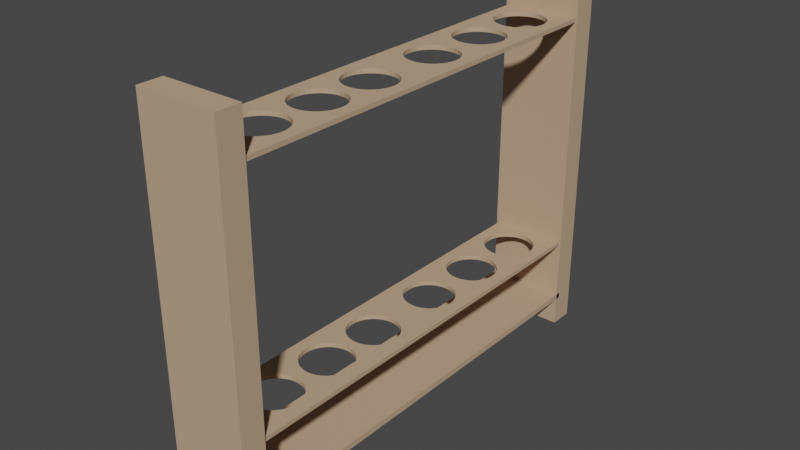 # Source: testtuberack.blend  (saved by Blender 2.80.75; exported with 4.5.12 LTS)
import bpy
from mathutils import Matrix  # noqa: F401  (used for matrix-valued properties, if any)

bpy.ops.wm.read_factory_settings(use_empty=True)
scene = bpy.context.scene
scene.name = 'Scene'

# ---- collections
col_collection = bpy.data.collections.new('Collection'); scene.collection.children.link(col_collection)

# ---- materials (node trees are filled in below, after node groups)
mat_material_001 = bpy.data.materials.new('Material.001')
mat_material_001.use_transparent_shadow = False
mat_material_001.diffuse_color = (0.5071, 0.3571, 0.2363, 1.0)

# ---- material node trees

# ---- world
world_world = bpy.data.worlds.new('World'); scene.world = world_world
world_world.use_nodes = True; world_world.node_tree.nodes.clear()
_N = world_world.node_tree.nodes; _L = world_world.node_tree.links
n0 = _N.new('ShaderNodeOutputWorld'); n0.name = 'World Output'; n0.location = (300, 300)
n1 = _N.new('ShaderNodeBackground'); n1.name = 'Background'; n1.location = (10, 300)
n1.inputs[0].default_value = (0.05088, 0.05088, 0.05088, 1.0)
_L.new(n1.outputs[0], n0.inputs[0])
n0.is_active_output = True
world_world.color = (0.05088, 0.05088, 0.05088)
world_world.use_sun_shadow = False
world_world.sun_shadow_jitter_overblur = 0.0

# ---- meshes
me_cube_001 = bpy.data.meshes.new('Cube.001')
me_cube_001.from_pydata([(-0.0715, -0.0715, -0.0715), (-0.0715, -0.0715, 0.0715), (-0.0715, 0.0715, -0.0715), (-0.0715, 0.0715, 0.0715), (0.0715, -0.0715, -0.0715), (0.0715, -0.0715, 0.0715), (0.0715, 0.0715, -0.0715), (0.0715, 0.0715, 0.0715), (0.04039, -0.01837, 0.0715), (0.04039, -0.01837, -0.0715), (0.0, -0.005146, 0.0715), (0.0, -0.005146, -0.0715), (-0.009476, -0.005309, 0.0715), (-0.009476, -0.005309, -0.0715), (-0.01859, -0.005793, 0.0715), (-0.01859, -0.005793, -0.0715), (-0.04487, -0.0169, 0.0715), (-0.04487, -0.0169, -0.0715), (-0.04039, -0.01837, 0.0715), (-0.04039, -0.01837, -0.0715), (-0.04764, -0.0153, 0.0715), (-0.04764, -0.0153, -0.0715), (-0.03435, -0.01966, 0.0715), (-0.03435, -0.01966, -0.0715), (-0.009476, -0.02198, 0.0715), (-0.009476, -0.02198, -0.0715), (-1.583e-08, -0.02215, 0.0715), (-1.583e-08, -0.02215, -0.0715), (-0.01859, -0.0215, 0.0715), (-0.01859, -0.0215, -0.0715), (0.04764, -0.01199, 0.0715), (0.04764, -0.01199, -0.0715), (0.02698, -0.006579, 0.0715), (0.02698, -0.006579, -0.0715), (0.04857, -0.01365, 0.0715), (0.04857, -0.01365, -0.0715), (0.04487, -0.01039, 0.0715), (0.04487, -0.01039, -0.0715), (0.009476, -0.02198, 0.0715), (0.009476, -0.02198, -0.0715), (-0.03435, -0.007636, 0.0715), (-0.03435, -0.007636, -0.0715), (-0.02698, -0.006579, 0.0715), (-0.02698, -0.006579, -0.0715), (-0.04039, -0.008924, 0.0715), (-0.04039, -0.008924, -0.0715), (0.04764, -0.0153, 0.0715), (0.04764, -0.0153, -0.0715), (0.02698, -0.02071, 0.0715), (0.02698, -0.02071, -0.0715), (0.03435, -0.01966, 0.0715), (0.03435, -0.01966, -0.0715), (0.04487, -0.0169, 0.0715), (0.04487, -0.0169, -0.0715), (-0.04857, -0.01365, 0.0715), (-0.04857, -0.01365, -0.0715), (-0.02698, -0.02071, 0.0715), (-0.02698, -0.02071, -0.0715), (-0.04764, -0.01199, 0.0715), (-0.04764, -0.01199, -0.0715), (0.03435, -0.007636, 0.0715), (0.03435, -0.007636, -0.0715), (0.01859, -0.0215, 0.0715), (0.01859, -0.0215, -0.0715), (0.04039, -0.008924, 0.0715), (0.04039, -0.008924, -0.0715), (-0.04487, -0.01039, 0.0715), (-0.04487, -0.01039, -0.0715), (0.01859, -0.005793, 0.0715), (0.01859, -0.005793, -0.0715), (0.009476, -0.005309, 0.0715), (0.009476, -0.005309, -0.0715), (0.04039, 0.008816, 0.0715), (0.04039, 0.008816, -0.0715), (0.0, 0.02204, 0.0715), (0.0, 0.02204, -0.0715), (-0.009476, 0.02187, 0.0715), (-0.009476, 0.02187, -0.0715), (-0.01859, 0.02139, 0.0715), (-0.01859, 0.02139, -0.0715), (-0.04487, 0.01029, 0.0715), (-0.04487, 0.01029, -0.0715), (-0.04039, 0.008816, 0.0715), (-0.04039, 0.008816, -0.0715), (-0.04764, 0.01188, 0.0715), (-0.04764, 0.01188, -0.0715), (-0.03435, 0.007528, 0.0715), (-0.03435, 0.007528, -0.0715), (-0.009476, 0.005202, 0.0715), (-0.009476, 0.005202, -0.0715), (-1.583e-08, 0.005038, 0.0715), (-1.583e-08, 0.005038, -0.0715), (-0.01859, 0.005685, 0.0715), (-0.01859, 0.005685, -0.0715), (0.04764, 0.0152, 0.0715), (0.04764, 0.0152, -0.0715), (0.02698, 0.02061, 0.0715), (0.02698, 0.02061, -0.0715), (0.04857, 0.01354, 0.0715), (0.04857, 0.01354, -0.0715), (0.04487, 0.01679, 0.0715), (0.04487, 0.01679, -0.0715), (0.009476, 0.005202, 0.0715), (0.009476, 0.005202, -0.0715), (-0.03435, 0.01955, 0.0715), (-0.03435, 0.01955, -0.0715), (-0.02698, 0.02061, 0.0715), (-0.02698, 0.02061, -0.0715), (-0.04039, 0.01826, 0.0715), (-0.04039, 0.01826, -0.0715), (0.04764, 0.01188, 0.0715), (0.04764, 0.01188, -0.0715), (0.02698, 0.006471, 0.0715), (0.02698, 0.006471, -0.0715), (0.03435, 0.007528, 0.0715), (0.03435, 0.007528, -0.0715), (0.04487, 0.01029, 0.0715), (0.04487, 0.01029, -0.0715), (-0.04857, 0.01354, 0.0715), (-0.04857, 0.01354, -0.0715), (-0.02698, 0.006471, 0.0715), (-0.02698, 0.006471, -0.0715), (-0.04764, 0.0152, 0.0715), (-0.04764, 0.0152, -0.0715), (0.03435, 0.01955, 0.0715), (0.03435, 0.01955, -0.0715), (0.01859, 0.005685, 0.0715), (0.01859, 0.005685, -0.0715), (0.04039, 0.01826, 0.0715), (0.04039, 0.01826, -0.0715), (-0.04487, 0.01679, 0.0715), (-0.04487, 0.01679, -0.0715), (0.01859, 0.02139, 0.0715), (0.01859, 0.02139, -0.0715), (0.009476, 0.02187, 0.0715), (0.009476, 0.02187, -0.0715), (0.04039, -0.03887, 0.0715), (0.04039, -0.03887, -0.0715), (0.0, -0.02564, 0.0715), (0.0, -0.02564, -0.0715), (-0.009476, -0.02581, 0.0715), (-0.009476, -0.02581, -0.0715), (-0.01859, -0.02629, 0.0715), (-0.01859, -0.02629, -0.0715), (-0.04487, -0.0374, 0.0715), (-0.04487, -0.0374, -0.0715), (-0.04039, -0.03887, 0.0715), (-0.04039, -0.03887, -0.0715), (-0.04764, -0.0358, 0.0715), (-0.04764, -0.0358, -0.0715), (-0.03435, -0.04015, 0.0715), (-0.03435, -0.04015, -0.0715), (-0.009476, -0.04248, 0.0715), (-0.009476, -0.04248, -0.0715), (-1.583e-08, -0.04264, 0.0715), (-1.583e-08, -0.04264, -0.0715), (-0.01859, -0.042, 0.0715), (-0.01859, -0.042, -0.0715), (0.04764, -0.03248, 0.0715), (0.04764, -0.03248, -0.0715), (0.02698, -0.02708, 0.0715), (0.02698, -0.02708, -0.0715), (0.04857, -0.03414, 0.0715), (0.04857, -0.03414, -0.0715), (0.04487, -0.03089, 0.0715), (0.04487, -0.03089, -0.0715), (0.009476, -0.04248, 0.0715), (0.009476, -0.04248, -0.0715), (-0.03435, -0.02813, 0.0715), (-0.03435, -0.02813, -0.0715), (-0.02698, -0.02708, 0.0715), (-0.02698, -0.02708, -0.0715), (-0.04039, -0.02942, 0.0715), (-0.04039, -0.02942, -0.0715), (0.04764, -0.0358, 0.0715), (0.04764, -0.0358, -0.0715), (0.02698, -0.04121, 0.0715), (0.02698, -0.04121, -0.0715), (0.03435, -0.04015, 0.0715), (0.03435, -0.04015, -0.0715), (0.04487, -0.0374, 0.0715), (0.04487, -0.0374, -0.0715), (-0.04857, -0.03414, 0.0715), (-0.04857, -0.03414, -0.0715), (-0.02698, -0.04121, 0.0715), (-0.02698, -0.04121, -0.0715), (-0.04764, -0.03248, 0.0715), (-0.04764, -0.03248, -0.0715), (0.03435, -0.02813, 0.0715), (0.03435, -0.02813, -0.0715), (0.01859, -0.042, 0.0715), (0.01859, -0.042, -0.0715), (0.04039, -0.02942, 0.0715), (0.04039, -0.02942, -0.0715), (-0.04487, -0.03089, 0.0715), (-0.04487, -0.03089, -0.0715), (0.01859, -0.02629, 0.0715), (0.01859, -0.02629, -0.0715), (0.009476, -0.02581, 0.0715), (0.009476, -0.02581, -0.0715), (0.04039, -0.05996, 0.0715), (0.04039, -0.05996, -0.0715), (0.0, -0.04674, 0.0715), (0.0, -0.04674, -0.0715), (-0.009476, -0.0469, 0.0715), (-0.009476, -0.0469, -0.0715), (-0.01859, -0.04738, 0.0715), (-0.01859, -0.04738, -0.0715), (-0.04487, -0.05849, 0.0715), (-0.04487, -0.05849, -0.0715), (-0.04039, -0.05996, 0.0715), (-0.04039, -0.05996, -0.0715), (-0.04764, -0.0569, 0.0715), (-0.04764, -0.0569, -0.0715), (-0.03435, -0.06125, 0.0715), (-0.03435, -0.06125, -0.0715), (-0.009476, -0.06357, 0.0715), (-0.009476, -0.06357, -0.0715), (-1.583e-08, -0.06374, 0.0715), (-1.583e-08, -0.06374, -0.0715), (-0.01859, -0.06309, 0.0715), (-0.01859, -0.06309, -0.0715), (0.04764, -0.05358, 0.0715), (0.04764, -0.05358, -0.0715), (0.02698, -0.04817, 0.0715), (0.02698, -0.04817, -0.0715), (0.04857, -0.05524, 0.0715), (0.04857, -0.05524, -0.0715), (0.04487, -0.05198, 0.0715), (0.04487, -0.05198, -0.0715), (0.009476, -0.06357, 0.0715), (0.009476, -0.06357, -0.0715), (-0.03435, -0.04923, 0.0715), (-0.03435, -0.04923, -0.0715), (-0.02698, -0.04817, 0.0715), (-0.02698, -0.04817, -0.0715), (-0.04039, -0.05051, 0.0715), (-0.04039, -0.05051, -0.0715), (0.04764, -0.0569, 0.0715), (0.04764, -0.0569, -0.0715), (0.02698, -0.0623, 0.0715), (0.02698, -0.0623, -0.0715), (0.03435, -0.06125, 0.0715), (0.03435, -0.06125, -0.0715), (0.04487, -0.05849, 0.0715), (0.04487, -0.05849, -0.0715), (-0.04857, -0.05524, 0.0715), (-0.04857, -0.05524, -0.0715), (-0.02698, -0.0623, 0.0715), (-0.02698, -0.0623, -0.0715), (-0.04764, -0.05358, 0.0715), (-0.04764, -0.05358, -0.0715), (0.03435, -0.04923, 0.0715), (0.03435, -0.04923, -0.0715), (0.01859, -0.06309, 0.0715), (0.01859, -0.06309, -0.0715), (0.04039, -0.05051, 0.0715), (0.04039, -0.05051, -0.0715), (-0.04487, -0.05198, 0.0715), (-0.04487, -0.05198, -0.0715), (0.01859, -0.04738, 0.0715), (0.01859, -0.04738, -0.0715), (0.009476, -0.0469, 0.0715), (0.009476, -0.0469, -0.0715), (0.04039, 0.05328, 0.0715), (0.04039, 0.05328, -0.0715), (0.0, 0.06651, 0.0715), (0.0, 0.06651, -0.0715), (-0.009476, 0.06634, 0.0715), (-0.009476, 0.06634, -0.0715), (-0.01859, 0.06586, 0.0715), (-0.01859, 0.06586, -0.0715), (-0.04487, 0.05475, 0.0715), (-0.04487, 0.05475, -0.0715), (-0.04039, 0.05328, 0.0715), (-0.04039, 0.05328, -0.0715), (-0.04764, 0.05635, 0.0715), (-0.04764, 0.05635, -0.0715), (-0.03435, 0.052, 0.0715), (-0.03435, 0.052, -0.0715), (-0.009476, 0.04967, 0.0715), (-0.009476, 0.04967, -0.0715), (-1.583e-08, 0.04951, 0.0715), (-1.583e-08, 0.04951, -0.0715), (-0.01859, 0.05015, 0.0715), (-0.01859, 0.05015, -0.0715), (0.04764, 0.05966, 0.0715), (0.04764, 0.05966, -0.0715), (0.02698, 0.06507, 0.0715), (0.02698, 0.06507, -0.0715), (0.04857, 0.05801, 0.0715), (0.04857, 0.05801, -0.0715), (0.04487, 0.06126, 0.0715), (0.04487, 0.06126, -0.0715), (0.009476, 0.04967, 0.0715), (0.009476, 0.04967, -0.0715), (-0.03435, 0.06402, 0.0715), (-0.03435, 0.06402, -0.0715), (-0.02698, 0.06507, 0.0715), (-0.02698, 0.06507, -0.0715), (-0.04039, 0.06273, 0.0715), (-0.04039, 0.06273, -0.0715), (0.04764, 0.05635, 0.0715), (0.04764, 0.05635, -0.0715), (0.02698, 0.05094, 0.0715), (0.02698, 0.05094, -0.0715), (0.03435, 0.052, 0.0715), (0.03435, 0.052, -0.0715), (0.04487, 0.05475, 0.0715), (0.04487, 0.05475, -0.0715), (-0.04857, 0.05801, 0.0715), (-0.04857, 0.05801, -0.0715), (-0.02698, 0.05094, 0.0715), (-0.02698, 0.05094, -0.0715), (-0.04764, 0.05966, 0.0715), (-0.04764, 0.05966, -0.0715), (0.03435, 0.06402, 0.0715), (0.03435, 0.06402, -0.0715), (0.01859, 0.05015, 0.0715), (0.01859, 0.05015, -0.0715), (0.04039, 0.06273, 0.0715), (0.04039, 0.06273, -0.0715), (-0.04487, 0.06126, 0.0715), (-0.04487, 0.06126, -0.0715), (0.01859, 0.06586, 0.0715), (0.01859, 0.06586, -0.0715), (0.009476, 0.06634, 0.0715), (0.009476, 0.06634, -0.0715), (0.04039, 0.03156, 0.0715), (0.04039, 0.03156, -0.0715), (0.0, 0.04478, 0.0715), (0.0, 0.04478, -0.0715), (-0.009476, 0.04462, 0.0715), (-0.009476, 0.04462, -0.0715), (-0.01859, 0.04413, 0.0715), (-0.01859, 0.04413, -0.0715), (-0.04487, 0.03303, 0.0715), (-0.04487, 0.03303, -0.0715), (-0.04039, 0.03156, 0.0715), (-0.04039, 0.03156, -0.0715), (-0.04764, 0.03462, 0.0715), (-0.04764, 0.03462, -0.0715), (-0.03435, 0.03027, 0.0715), (-0.03435, 0.03027, -0.0715), (-0.009476, 0.02794, 0.0715), (-0.009476, 0.02794, -0.0715), (-1.583e-08, 0.02778, 0.0715), (-1.583e-08, 0.02778, -0.0715), (-0.01859, 0.02843, 0.0715), (-0.01859, 0.02843, -0.0715), (0.04764, 0.03794, 0.0715), (0.04764, 0.03794, -0.0715), (0.02698, 0.04335, 0.0715), (0.02698, 0.04335, -0.0715), (0.04857, 0.03628, 0.0715), (0.04857, 0.03628, -0.0715), (0.04487, 0.03953, 0.0715), (0.04487, 0.03953, -0.0715), (0.009476, 0.02794, 0.0715), (0.009476, 0.02794, -0.0715), (-0.03435, 0.04229, 0.0715), (-0.03435, 0.04229, -0.0715), (-0.02698, 0.04335, 0.0715), (-0.02698, 0.04335, -0.0715), (-0.04039, 0.041, 0.0715), (-0.04039, 0.041, -0.0715), (0.04764, 0.03462, 0.0715), (0.04764, 0.03462, -0.0715), (0.02698, 0.02921, 0.0715), (0.02698, 0.02921, -0.0715), (0.03435, 0.03027, 0.0715), (0.03435, 0.03027, -0.0715), (0.04487, 0.03303, 0.0715), (0.04487, 0.03303, -0.0715), (-0.04857, 0.03628, 0.0715), (-0.04857, 0.03628, -0.0715), (-0.02698, 0.02921, 0.0715), (-0.02698, 0.02921, -0.0715), (-0.04764, 0.03794, 0.0715), (-0.04764, 0.03794, -0.0715), (0.03435, 0.04229, 0.0715), (0.03435, 0.04229, -0.0715), (0.01859, 0.02843, 0.0715), (0.01859, 0.02843, -0.0715), (0.04039, 0.041, 0.0715), (0.04039, 0.041, -0.0715), (-0.04487, 0.03953, 0.0715), (-0.04487, 0.03953, -0.0715), (0.01859, 0.04413, 0.0715), (0.01859, 0.04413, -0.0715), (0.009476, 0.04462, 0.0715), (0.009476, 0.04462, -0.0715)], [], [(0, 1, 3, 2), (2, 3, 7, 6), (6, 7, 5, 4), (4, 5, 1, 0), (2, 311, 277, 273, 275, 279, 313, 285, 281, 283, 295, 319, 305, 307, 265, 309, 303, 291, 6, 99, 355, 351, 357, 385, 381, 353, 389, 391, 331, 333, 335, 363, 361, 365, 387, 379, 375), (7, 98, 110, 116, 72, 114, 112, 126, 102, 90, 88, 92, 120, 86, 82, 80, 84, 118, 3, 1, 54, 58, 66, 44, 40, 42, 14, 12, 10, 70, 68, 32, 60, 64, 36, 30, 34, 5), (47, 46, 34, 35), (51, 50, 8, 9), (9, 8, 52, 53), (59, 58, 54, 55), (31, 30, 36, 37), (35, 34, 30, 31), (65, 64, 60, 61), (11, 10, 12, 13), (25, 24, 26, 27), (45, 44, 66, 67), (27, 26, 38, 39), (13, 12, 14, 15), (61, 60, 32, 33), (57, 56, 28, 29), (33, 32, 68, 69), (49, 48, 50, 51), (43, 42, 40, 41), (67, 66, 58, 59), (0, 55, 183, 149, 145, 147, 151, 185, 157, 153, 155, 167, 191, 177, 179, 137, 181, 175, 163, 4, 227, 223, 229, 257, 253, 225, 261, 263, 203, 205, 207, 235, 233, 237, 259, 251, 247), (63, 62, 48, 49), (23, 22, 56, 57), (17, 16, 18, 19), (71, 70, 10, 11), (37, 36, 64, 65), (55, 54, 20, 21), (53, 52, 46, 47), (29, 28, 24, 25), (15, 14, 42, 43), (69, 68, 70, 71), (39, 38, 62, 63), (21, 20, 16, 17), (41, 40, 44, 45), (5, 34, 46, 52, 8, 50, 48, 62, 38, 26, 24, 28, 56, 22, 18, 16, 20, 54, 1, 182, 186, 194, 172, 168, 170, 142, 140, 138, 198, 196, 160, 188, 192, 164, 158, 162), (19, 18, 22, 23), (111, 110, 98, 99), (115, 114, 72, 73), (73, 72, 116, 117), (123, 122, 118, 119), (95, 94, 100, 101), (99, 98, 94, 95), (129, 128, 124, 125), (75, 74, 76, 77), (89, 88, 90, 91), (109, 108, 130, 131), (91, 90, 102, 103), (77, 76, 78, 79), (125, 124, 96, 97), (121, 120, 92, 93), (97, 96, 132, 133), (113, 112, 114, 115), (107, 106, 104, 105), (131, 130, 122, 123), (85, 81, 83, 87, 121, 93, 89, 91, 103, 127, 113, 115, 73, 117, 111, 99, 6, 4, 35, 31, 37, 65, 61, 33, 69, 71, 11, 13, 15, 43, 41, 45, 67, 59, 55, 0, 2, 119), (127, 126, 112, 113), (87, 86, 120, 121), (81, 80, 82, 83), (135, 134, 74, 75), (101, 100, 128, 129), (119, 118, 84, 85), (117, 116, 110, 111), (93, 92, 88, 89), (79, 78, 106, 107), (133, 132, 134, 135), (103, 102, 126, 127), (85, 84, 80, 81), (105, 104, 108, 109), (3, 374, 378, 386, 364, 360, 362, 334, 332, 330, 390, 388, 352, 380, 384, 356, 350, 354, 7, 290, 302, 308, 264, 306, 304, 318, 294, 282, 280, 284, 312, 278, 274, 272, 276, 310), (83, 82, 86, 87), (175, 174, 162, 163), (179, 178, 136, 137), (137, 136, 180, 181), (187, 186, 182, 183), (159, 158, 164, 165), (163, 162, 158, 159), (193, 192, 188, 189), (139, 138, 140, 141), (153, 152, 154, 155), (173, 172, 194, 195), (155, 154, 166, 167), (141, 140, 142, 143), (189, 188, 160, 161), (185, 184, 156, 157), (161, 160, 196, 197), (177, 176, 178, 179), (171, 170, 168, 169), (4, 163, 159, 165, 193, 189, 161, 197, 199, 139, 141, 143, 171, 169, 173, 195, 187, 183, 55, 21, 17, 19, 23, 57, 29, 25, 27, 39, 63, 49, 51, 9, 53, 47, 35), (195, 194, 186, 187), (162, 174, 180, 136, 178, 176, 190, 166, 154, 152, 156, 184, 150, 146, 144, 148, 182, 1, 246, 250, 258, 236, 232, 234, 206, 204, 202, 262, 260, 224, 252, 256, 228, 222, 226, 5), (191, 190, 176, 177), (151, 150, 184, 185), (145, 144, 146, 147), (199, 198, 138, 139), (165, 164, 192, 193), (183, 182, 148, 149), (181, 180, 174, 175), (157, 156, 152, 153), (143, 142, 170, 171), (197, 196, 198, 199), (167, 166, 190, 191), (149, 148, 144, 145), (169, 168, 172, 173), (147, 146, 150, 151), (239, 238, 226, 227), (5, 226, 238, 244, 200, 242, 240, 254, 230, 218, 216, 220, 248, 214, 210, 208, 212, 246, 1), (243, 242, 200, 201), (201, 200, 244, 245), (251, 250, 246, 247), (223, 222, 228, 229), (227, 226, 222, 223), (257, 256, 252, 253), (203, 202, 204, 205), (217, 216, 218, 219), (237, 236, 258, 259), (219, 218, 230, 231), (205, 204, 206, 207), (253, 252, 224, 225), (249, 248, 220, 221), (225, 224, 260, 261), (241, 240, 242, 243), (235, 234, 232, 233), (213, 209, 211, 215, 249, 221, 217, 219, 231, 255, 241, 243, 201, 245, 239, 227, 4, 0, 247), (259, 258, 250, 251), (255, 254, 240, 241), (215, 214, 248, 249), (209, 208, 210, 211), (263, 262, 202, 203), (229, 228, 256, 257), (247, 246, 212, 213), (245, 244, 238, 239), (221, 220, 216, 217), (207, 206, 234, 235), (261, 260, 262, 263), (231, 230, 254, 255), (213, 212, 208, 209), (233, 232, 236, 237), (211, 210, 214, 215), (303, 302, 290, 291), (307, 306, 264, 265), (265, 264, 308, 309), (315, 314, 310, 311), (287, 286, 292, 293), (291, 290, 286, 287), (321, 320, 316, 317), (267, 266, 268, 269), (281, 280, 282, 283), (301, 300, 322, 323), (283, 282, 294, 295), (269, 268, 270, 271), (317, 316, 288, 289), (313, 312, 284, 285), (289, 288, 324, 325), (305, 304, 306, 307), (299, 298, 296, 297), (323, 322, 314, 315), (6, 291, 287, 293, 321, 317, 289, 325, 327, 267, 269, 271, 299, 297, 301, 323, 315, 311, 2), (319, 318, 304, 305), (279, 278, 312, 313), (273, 272, 274, 275), (327, 326, 266, 267), (293, 292, 320, 321), (311, 310, 276, 277), (309, 308, 302, 303), (285, 284, 280, 281), (271, 270, 298, 299), (325, 324, 326, 327), (295, 294, 318, 319), (277, 276, 272, 273), (297, 296, 300, 301), (310, 314, 322, 300, 296, 298, 270, 268, 266, 326, 324, 288, 316, 320, 292, 286, 290, 7, 3), (275, 274, 278, 279), (367, 366, 354, 355), (371, 370, 328, 329), (329, 328, 372, 373), (379, 378, 374, 375), (351, 350, 356, 357), (355, 354, 350, 351), (385, 384, 380, 381), (331, 330, 332, 333), (345, 344, 346, 347), (365, 364, 386, 387), (347, 346, 358, 359), (333, 332, 334, 335), (381, 380, 352, 353), (377, 376, 348, 349), (353, 352, 388, 389), (369, 368, 370, 371), (363, 362, 360, 361), (387, 386, 378, 379), (341, 337, 339, 343, 377, 349, 345, 347, 359, 383, 369, 371, 329, 373, 367, 355, 99, 95, 101, 129, 125, 97, 133, 135, 75, 77, 79, 107, 105, 109, 131, 123, 119, 2, 375), (383, 382, 368, 369), (343, 342, 376, 377), (337, 336, 338, 339), (391, 390, 330, 331), (357, 356, 384, 385), (375, 374, 340, 341), (373, 372, 366, 367), (349, 348, 344, 345), (335, 334, 362, 363), (389, 388, 390, 391), (359, 358, 382, 383), (341, 340, 336, 337), (361, 360, 364, 365), (7, 354, 366, 372, 328, 370, 368, 382, 358, 346, 344, 348, 376, 342, 338, 336, 340, 374, 3, 118, 122, 130, 108, 104, 106, 78, 76, 74, 134, 132, 96, 124, 128, 100, 94, 98), (339, 338, 342, 343)])
_uv = me_cube_001.uv_layers.new(name='UVMap')
_uv.uv.foreach_set('vector', [0.375, 0.0, 0.625, 0.0, 0.625, 0.25, 0.375, 0.25, 0.375, 0.25, 0.625, 0.25, 0.625, 0.5, 0.375, 0.5, 0.375, 0.5, 0.625, 0.5, 0.625, 0.75, 0.375, 0.75, 0.375, 0.75, 0.625, 0.75, 0.625, 1.0, 0.375, 1.0, 0.125, 0.5, 0.1651, 0.5236, 0.1667, 0.5265, 0.1715, 0.5293, 0.1794, 0.5318, 0.19, 0.5341, 0.2028, 0.5359, 0.2175, 0.5373, 0.2334, 0.5382, 0.25, 0.5385, 0.2666, 0.5382, 0.2825, 0.5373, 0.2972, 0.5359, 0.31, 0.5341, 0.3206, 0.5318, 0.3285, 0.5293, 0.3333, 0.5265, 0.3349, 0.5236, 0.375, 0.5, 0.3349, 0.6013, 0.3349, 0.5616, 0.3333, 0.5587, 0.3285, 0.5559, 0.3206, 0.5533, 0.31, 0.5511, 0.2972, 0.5492, 0.2825, 0.5478, 0.2666, 0.547, 0.25, 0.5467, 0.2334, 0.547, 0.2175, 0.5478, 0.2028, 0.5492, 0.19, 0.5511, 0.1794, 0.5533, 0.1715, 0.5559, 0.1667, 0.5587, 0.1651, 0.5616, 0.625, 0.5, 0.6651, 0.6013, 0.6667, 0.6042, 0.6715, 0.607, 0.6794, 0.6096, 0.69, 0.6118, 0.7028, 0.6137, 0.7175, 0.6151, 0.7334, 0.6159, 0.75, 0.6162, 0.7666, 0.6159, 0.7825, 0.6151, 0.7972, 0.6137, 0.81, 0.6118, 0.8206, 0.6096, 0.8285, 0.607, 0.8333, 0.6042, 0.8349, 0.6013, 0.875, 0.5, 0.875, 0.75, 0.8349, 0.6489, 0.8333, 0.646, 0.8285, 0.6432, 0.8206, 0.6406, 0.81, 0.6383, 0.7972, 0.6365, 0.7825, 0.6351, 0.7666, 0.6343, 0.75, 0.634, 0.7334, 0.6343, 0.7175, 0.6351, 0.7028, 0.6365, 0.69, 0.6383, 0.6794, 0.6406, 0.6715, 0.6432, 0.6667, 0.646, 0.6651, 0.6489, 0.625, 0.75, 0.7188, 0.7428, 0.7188, 0.7571, 0.75, 0.7571, 0.75, 0.7428, 0.625, 0.7428, 0.625, 0.7571, 0.6562, 0.7571, 0.6562, 0.7428, 0.6562, 0.7428, 0.6562, 0.7571, 0.6875, 0.7571, 0.6875, 0.7428, 0.2188, 0.7428, 0.2188, 0.7571, 0.25, 0.7571, 0.25, 0.7428, 0.7812, 0.7428, 0.7812, 0.7571, 0.8125, 0.7571, 0.8125, 0.7428, 0.75, 0.7428, 0.75, 0.7571, 0.7812, 0.7571, 0.7812, 0.7428, 0.8437, 0.7428, 0.8438, 0.7571, 0.875, 0.7571, 0.875, 0.7428, 0.0, 0.7428, 0.0, 0.7571, 0.03125, 0.7571, 0.03125, 0.7428, 0.4688, 0.7428, 0.4688, 0.7571, 0.5, 0.7571, 0.5, 0.7428, 0.1562, 0.7428, 0.1562, 0.7571, 0.1875, 0.7571, 0.1875, 0.7428, 0.5, 0.7428, 0.5, 0.7571, 0.5312, 0.7571, 0.5312, 0.7428, 0.03125, 0.7428, 0.03125, 0.7571, 0.0625, 0.7571, 0.0625, 0.7428, 0.875, 0.7428, 0.875, 0.7571, 0.9062, 0.7571, 0.9062, 0.7428, 0.4062, 0.7428, 0.4062, 0.7571, 0.4375, 0.7571, 0.4375, 0.7428, 0.9062, 0.7428, 0.9062, 0.7571, 0.9375, 0.7571, 0.9375, 0.7428, 0.5938, 0.7428, 0.5938, 0.7571, 0.625, 0.7571, 0.625, 0.7428, 0.09375, 0.7428, 0.09375, 0.7571, 0.125, 0.7571, 0.125, 0.7428, 0.1875, 0.7428, 0.1875, 0.7571, 0.2188, 0.7571, 0.2188, 0.7428, 0.125, 0.75, 0.1651, 0.6489, 0.1651, 0.6847, 0.1667, 0.6876, 0.1715, 0.6904, 0.1794, 0.6929, 0.19, 0.6952, 0.2028, 0.697, 0.2175, 0.6984, 0.2334, 0.6993, 0.25, 0.6996, 0.2666, 0.6993, 0.2825, 0.6984, 0.2972, 0.697, 0.31, 0.6952, 0.3206, 0.6929, 0.3285, 0.6904, 0.3333, 0.6876, 0.3349, 0.6847, 0.375, 0.75, 0.3349, 0.7216, 0.3333, 0.7187, 0.3284, 0.7159, 0.3206, 0.7133, 0.31, 0.7111, 0.2972, 0.7092, 0.2825, 0.7078, 0.2666, 0.707, 0.25, 0.7067, 0.2334, 0.707, 0.2175, 0.7078, 0.2028, 0.7092, 0.19, 0.7111, 0.1794, 0.7133, 0.1715, 0.7159, 0.1667, 0.7187, 0.1651, 0.7216, 0.5625, 0.7428, 0.5625, 0.7571, 0.5938, 0.7571, 0.5938, 0.7428, 0.375, 0.7428, 0.375, 0.7571, 0.4062, 0.7571, 0.4062, 0.7428, 0.3125, 0.7428, 0.3125, 0.7571, 0.3438, 0.7571, 0.3438, 0.7428, 0.9687, 0.7428, 0.9688, 0.7571, 1.0, 0.7571, 1.0, 0.7428, 0.8125, 0.7428, 0.8125, 0.7571, 0.8438, 0.7571, 0.8437, 0.7428, 0.25, 0.7428, 0.25, 0.7571, 0.2812, 0.7571, 0.2812, 0.7428, 0.6875, 0.7428, 0.6875, 0.7571, 0.7188, 0.7571, 0.7188, 0.7428, 0.4375, 0.7428, 0.4375, 0.7571, 0.4688, 0.7571, 0.4688, 0.7428, 0.0625, 0.7428, 0.0625, 0.7571, 0.09375, 0.7571, 0.09375, 0.7428, 0.9375, 0.7428, 0.9375, 0.7571, 0.9688, 0.7571, 0.9687, 0.7428, 0.5312, 0.7428, 0.5312, 0.7571, 0.5625, 0.7571, 0.5625, 0.7428, 0.2812, 0.7428, 0.2812, 0.7571, 0.3125, 0.7571, 0.3125, 0.7428, 0.125, 0.7428, 0.125, 0.7571, 0.1562, 0.7571, 0.1562, 0.7428, 0.625, 0.75, 0.6651, 0.6489, 0.6667, 0.6518, 0.6715, 0.6545, 0.6794, 0.6571, 0.69, 0.6594, 0.7028, 0.6612, 0.7175, 0.6626, 0.7334, 0.6634, 0.75, 0.6637, 0.7666, 0.6634, 0.7825, 0.6626, 0.7972, 0.6612, 0.81, 0.6594, 0.8206, 0.6571, 0.8285, 0.6545, 0.8333, 0.6518, 0.8349, 0.6489, 0.875, 0.75, 0.8349, 0.6847, 0.8333, 0.6818, 0.8285, 0.679, 0.8206, 0.6764, 0.81, 0.6742, 0.7972, 0.6723, 0.7825, 0.671, 0.7666, 0.6701, 0.75, 0.6698, 0.7334, 0.6701, 0.7175, 0.671, 0.7028, 0.6723, 0.69, 0.6742, 0.6794, 0.6764, 0.6715, 0.679, 0.6667, 0.6818, 0.6651, 0.6847, 0.3438, 0.7428, 0.3438, 0.7571, 0.375, 0.7571, 0.375, 0.7428, 0.7188, 0.7428, 0.7188, 0.7571, 0.75, 0.7571, 0.75, 0.7428, 0.625, 0.7428, 0.625, 0.7572, 0.6562, 0.7571, 0.6562, 0.7429, 0.6562, 0.7429, 0.6562, 0.7571, 0.6875, 0.7571, 0.6875, 0.7428, 0.2188, 0.7429, 0.2188, 0.7572, 0.25, 0.7572, 0.25, 0.7429, 0.7812, 0.7428, 0.7812, 0.7571, 0.8125, 0.7571, 0.8125, 0.7429, 0.75, 0.7428, 0.75, 0.7571, 0.7812, 0.7571, 0.7812, 0.7428, 0.8438, 0.7428, 0.8438, 0.7572, 0.875, 0.7571, 0.875, 0.7428, 0.0, 0.7428, 0.0, 0.7571, 0.03125, 0.7571, 0.03125, 0.7428, 0.4688, 0.7429, 0.4688, 0.7571, 0.5, 0.7571, 0.5, 0.7429, 0.1562, 0.7428, 0.1562, 0.7571, 0.1875, 0.7571, 0.1875, 0.7429, 0.5, 0.7429, 0.5, 0.7571, 0.5312, 0.7571, 0.5312, 0.7429, 0.03125, 0.7428, 0.03125, 0.7571, 0.0625, 0.7571, 0.0625, 0.7428, 0.875, 0.7428, 0.875, 0.7571, 0.9062, 0.7571, 0.9062, 0.7429, 0.4062, 0.7428, 0.4062, 0.7571, 0.4375, 0.7571, 0.4375, 0.7429, 0.9062, 0.7429, 0.9062, 0.7571, 0.9375, 0.7571, 0.9375, 0.7428, 0.5938, 0.7429, 0.5938, 0.7571, 0.625, 0.7572, 0.625, 0.7428, 0.09375, 0.7429, 0.09375, 0.7572, 0.125, 0.7571, 0.125, 0.7429, 0.1875, 0.7429, 0.1875, 0.7571, 0.2188, 0.7572, 0.2188, 0.7429, 0.1667, 0.6042, 0.1715, 0.607, 0.1794, 0.6096, 0.19, 0.6118, 0.2028, 0.6137, 0.2175, 0.6151, 0.2334, 0.6159, 0.25, 0.6162, 0.2666, 0.6159, 0.2825, 0.6151, 0.2972, 0.6137, 0.31, 0.6118, 0.3206, 0.6096, 0.3285, 0.607, 0.3333, 0.6042, 0.3349, 0.6013, 0.375, 0.5, 0.375, 0.75, 0.3349, 0.6489, 0.3333, 0.646, 0.3285, 0.6432, 0.3206, 0.6406, 0.31, 0.6383, 0.2972, 0.6365, 0.2825, 0.6351, 0.2666, 0.6343, 0.25, 0.634, 0.2334, 0.6343, 0.2175, 0.6351, 0.2028, 0.6365, 0.19, 0.6383, 0.1794, 0.6406, 0.1715, 0.6432, 0.1667, 0.646, 0.1651, 0.6489, 0.125, 0.75, 0.125, 0.5, 0.1651, 0.6013, 0.5625, 0.7428, 0.5625, 0.7571, 0.5938, 0.7571, 0.5938, 0.7429, 0.375, 0.7428, 0.375, 0.7571, 0.4062, 0.7571, 0.4062, 0.7428, 0.3125, 0.7429, 0.3125, 0.7572, 0.3438, 0.7571, 0.3438, 0.7429, 0.9687, 0.7428, 0.9688, 0.7571, 1.0, 0.7571, 1.0, 0.7428, 0.8125, 0.7429, 0.8125, 0.7571, 0.8438, 0.7572, 0.8438, 0.7428, 0.25, 0.7429, 0.25, 0.7572, 0.2812, 0.7572, 0.2812, 0.7429, 0.6875, 0.7428, 0.6875, 0.7571, 0.7188, 0.7571, 0.7188, 0.7428, 0.4375, 0.7429, 0.4375, 0.7571, 0.4688, 0.7571, 0.4688, 0.7429, 0.0625, 0.7428, 0.0625, 0.7571, 0.09375, 0.7572, 0.09375, 0.7429, 0.9375, 0.7428, 0.9375, 0.7571, 0.9688, 0.7571, 0.9687, 0.7428, 0.5312, 0.7429, 0.5312, 0.7571, 0.5625, 0.7571, 0.5625, 0.7428, 0.2812, 0.7429, 0.2812, 0.7572, 0.3125, 0.7572, 0.3125, 0.7429, 0.125, 0.7429, 0.125, 0.7571, 0.1562, 0.7571, 0.1562, 0.7428, 0.875, 0.5, 0.8349, 0.5616, 0.8333, 0.5587, 0.8285, 0.5559, 0.8206, 0.5533, 0.81, 0.5511, 0.7972, 0.5492, 0.7825, 0.5478, 0.7666, 0.547, 0.75, 0.5467, 0.7334, 0.547, 0.7175, 0.5478, 0.7028, 0.5492, 0.69, 0.5511, 0.6794, 0.5533, 0.6715, 0.5559, 0.6667, 0.5587, 0.6651, 0.5616, 0.625, 0.5, 0.6651, 0.5236, 0.6667, 0.5265, 0.6715, 0.5293, 0.6794, 0.5318, 0.69, 0.5341, 0.7028, 0.5359, 0.7175, 0.5373, 0.7334, 0.5382, 0.75, 0.5385, 0.7666, 0.5382, 0.7825, 0.5373, 0.7972, 0.5359, 0.81, 0.5341, 0.8206, 0.5318, 0.8285, 0.5293, 0.8333, 0.5265, 0.8349, 0.5236, 0.3438, 0.7429, 0.3438, 0.7571, 0.375, 0.7571, 0.375, 0.7428, 0.7188, 0.7428, 0.7188, 0.7572, 0.75, 0.7572, 0.75, 0.7428, 0.625, 0.7428, 0.625, 0.7571, 0.6562, 0.7572, 0.6562, 0.7428, 0.6562, 0.7428, 0.6562, 0.7572, 0.6875, 0.7572, 0.6875, 0.7428, 0.2188, 0.7429, 0.2188, 0.7571, 0.25, 0.7571, 0.25, 0.7429, 0.7812, 0.7428, 0.7812, 0.7572, 0.8125, 0.7572, 0.8125, 0.7428, 0.75, 0.7428, 0.75, 0.7572, 0.7812, 0.7572, 0.7812, 0.7428, 0.8438, 0.7428, 0.8438, 0.7572, 0.875, 0.7572, 0.875, 0.7428, 0.0, 0.7428, 0.0, 0.7571, 0.03125, 0.7571, 0.03125, 0.7428, 0.4688, 0.7429, 0.4688, 0.7572, 0.5, 0.7572, 0.5, 0.7429, 0.1562, 0.7428, 0.1562, 0.7571, 0.1875, 0.7571, 0.1875, 0.7429, 0.5, 0.7429, 0.5, 0.7572, 0.5312, 0.7572, 0.5312, 0.7429, 0.03125, 0.7428, 0.03125, 0.7571, 0.0625, 0.7571, 0.0625, 0.7428, 0.875, 0.7428, 0.875, 0.7572, 0.9062, 0.7571, 0.9062, 0.7428, 0.4062, 0.7429, 0.4062, 0.7572, 0.4375, 0.7572, 0.4375, 0.7429, 0.9062, 0.7428, 0.9062, 0.7571, 0.9375, 0.7571, 0.9375, 0.7428, 0.5938, 0.7429, 0.5938, 0.7572, 0.625, 0.7571, 0.625, 0.7428, 0.09375, 0.7429, 0.09375, 0.7571, 0.125, 0.7571, 0.125, 0.7428, 0.375, 0.75, 0.3349, 0.6847, 0.3333, 0.6818, 0.3285, 0.679, 0.3206, 0.6764, 0.31, 0.6742, 0.2972, 0.6723, 0.2825, 0.671, 0.2666, 0.6701, 0.25, 0.6698, 0.2334, 0.6701, 0.2175, 0.671, 0.2028, 0.6723, 0.19, 0.6742, 0.1794, 0.6764, 0.1715, 0.679, 0.1667, 0.6818, 0.1651, 0.6847, 0.1651, 0.6489, 0.1667, 0.6518, 0.1715, 0.6545, 0.1794, 0.6571, 0.19, 0.6594, 0.2028, 0.6612, 0.2175, 0.6626, 0.2334, 0.6634, 0.25, 0.6637, 0.2666, 0.6634, 0.2825, 0.6626, 0.2972, 0.6612, 0.31, 0.6594, 0.3206, 0.6571, 0.3285, 0.6545, 0.3333, 0.6518, 0.3349, 0.6489, 0.1875, 0.7429, 0.1875, 0.7571, 0.2188, 0.7571, 0.2188, 0.7429, 0.6651, 0.6847, 0.6667, 0.6876, 0.6715, 0.6904, 0.6794, 0.6929, 0.69, 0.6952, 0.7028, 0.697, 0.7175, 0.6984, 0.7334, 0.6993, 0.75, 0.6996, 0.7666, 0.6993, 0.7825, 0.6984, 0.7972, 0.697, 0.81, 0.6952, 0.8206, 0.6929, 0.8285, 0.6904, 0.8333, 0.6876, 0.8349, 0.6847, 0.875, 0.75, 0.8349, 0.7216, 0.8333, 0.7187, 0.8285, 0.7159, 0.8206, 0.7133, 0.81, 0.7111, 0.7972, 0.7092, 0.7825, 0.7078, 0.7666, 0.707, 0.75, 0.7067, 0.7334, 0.707, 0.7175, 0.7078, 0.7028, 0.7092, 0.69, 0.7111, 0.6794, 0.7133, 0.6715, 0.7159, 0.6667, 0.7187, 0.6651, 0.7216, 0.625, 0.75, 0.5625, 0.7429, 0.5625, 0.7572, 0.5938, 0.7572, 0.5938, 0.7429, 0.375, 0.7428, 0.375, 0.7571, 0.4062, 0.7572, 0.4062, 0.7429, 0.3125, 0.7428, 0.3125, 0.7571, 0.3438, 0.7571, 0.3438, 0.7429, 0.9687, 0.7428, 0.9688, 0.7571, 1.0, 0.7571, 1.0, 0.7428, 0.8125, 0.7428, 0.8125, 0.7572, 0.8438, 0.7572, 0.8438, 0.7428, 0.25, 0.7429, 0.25, 0.7571, 0.2812, 0.7571, 0.2812, 0.7429, 0.6875, 0.7428, 0.6875, 0.7572, 0.7188, 0.7572, 0.7188, 0.7428, 0.4375, 0.7429, 0.4375, 0.7572, 0.4688, 0.7572, 0.4688, 0.7429, 0.0625, 0.7428, 0.0625, 0.7571, 0.09375, 0.7571, 0.09375, 0.7429, 0.9375, 0.7428, 0.9375, 0.7571, 0.9688, 0.7571, 0.9687, 0.7428, 0.5312, 0.7429, 0.5312, 0.7572, 0.5625, 0.7572, 0.5625, 0.7429, 0.2812, 0.7429, 0.2812, 0.7571, 0.3125, 0.7571, 0.3125, 0.7428, 0.125, 0.7428, 0.125, 0.7571, 0.1562, 0.7571, 0.1562, 0.7428, 0.3438, 0.7429, 0.3438, 0.7571, 0.375, 0.7571, 0.375, 0.7428, 0.7188, 0.7429, 0.7188, 0.7571, 0.75, 0.7571, 0.75, 0.7428, 0.625, 0.75, 0.6651, 0.7216, 0.6667, 0.7245, 0.6715, 0.7273, 0.6794, 0.7298, 0.69, 0.7321, 0.7028, 0.7339, 0.7175, 0.7353, 0.7334, 0.7361, 0.75, 0.7364, 0.7666, 0.7361, 0.7825, 0.7353, 0.7972, 0.7339, 0.81, 0.7321, 0.8206, 0.7298, 0.8285, 0.7273, 0.8333, 0.7245, 0.8349, 0.7216, 0.875, 0.75, 0.625, 0.7429, 0.625, 0.7572, 0.6562, 0.7572, 0.6562, 0.7428, 0.6562, 0.7428, 0.6562, 0.7572, 0.6875, 0.7572, 0.6875, 0.7428, 0.2188, 0.7429, 0.2188, 0.7572, 0.25, 0.7572, 0.25, 0.7429, 0.7812, 0.7428, 0.7812, 0.7571, 0.8125, 0.7572, 0.8125, 0.7429, 0.75, 0.7428, 0.75, 0.7571, 0.7812, 0.7571, 0.7812, 0.7428, 0.8438, 0.7429, 0.8438, 0.7571, 0.875, 0.7571, 0.875, 0.7429, 0.0, 0.7428, 0.0, 0.7572, 0.03125, 0.7572, 0.03125, 0.7428, 0.4688, 0.7429, 0.4688, 0.7572, 0.5, 0.7572, 0.5, 0.7429, 0.1562, 0.7428, 0.1562, 0.7572, 0.1875, 0.7572, 0.1875, 0.7429, 0.5, 0.7429, 0.5, 0.7572, 0.5312, 0.7572, 0.5312, 0.7429, 0.03125, 0.7428, 0.03125, 0.7572, 0.0625, 0.7572, 0.0625, 0.7428, 0.875, 0.7429, 0.875, 0.7571, 0.9062, 0.7572, 0.9062, 0.7428, 0.4062, 0.7429, 0.4062, 0.7572, 0.4375, 0.7572, 0.4375, 0.7429, 0.9062, 0.7428, 0.9062, 0.7572, 0.9375, 0.7572, 0.9375, 0.7428, 0.5938, 0.7429, 0.5938, 0.7572, 0.625, 0.7572, 0.625, 0.7429, 0.09375, 0.7428, 0.09375, 0.7572, 0.125, 0.7572, 0.125, 0.7428, 0.1667, 0.7245, 0.1715, 0.7273, 0.1794, 0.7298, 0.19, 0.7321, 0.2028, 0.7339, 0.2175, 0.7353, 0.2334, 0.7361, 0.25, 0.7364, 0.2666, 0.7361, 0.2825, 0.7353, 0.2972, 0.7339, 0.31, 0.7321, 0.3206, 0.7298, 0.3285, 0.7273, 0.3333, 0.7245, 0.3349, 0.7216, 0.375, 0.75, 0.125, 0.75, 0.1651, 0.7216, 0.1875, 0.7429, 0.1875, 0.7572, 0.2188, 0.7572, 0.2188, 0.7429, 0.5625, 0.7429, 0.5625, 0.7572, 0.5938, 0.7572, 0.5938, 0.7429, 0.375, 0.7429, 0.375, 0.7572, 0.4062, 0.7572, 0.4062, 0.7429, 0.3125, 0.7428, 0.3125, 0.7572, 0.3438, 0.7572, 0.3438, 0.7428, 0.9688, 0.7428, 0.9688, 0.7572, 1.0, 0.7572, 1.0, 0.7428, 0.8125, 0.7429, 0.8125, 0.7572, 0.8438, 0.7571, 0.8438, 0.7429, 0.25, 0.7429, 0.25, 0.7572, 0.2812, 0.7571, 0.2812, 0.7428, 0.6875, 0.7428, 0.6875, 0.7572, 0.7188, 0.7571, 0.7188, 0.7429, 0.4375, 0.7429, 0.4375, 0.7572, 0.4688, 0.7572, 0.4688, 0.7429, 0.0625, 0.7428, 0.0625, 0.7572, 0.09375, 0.7572, 0.09375, 0.7428, 0.9375, 0.7428, 0.9375, 0.7572, 0.9688, 0.7572, 0.9688, 0.7428, 0.5312, 0.7429, 0.5312, 0.7572, 0.5625, 0.7572, 0.5625, 0.7429, 0.2812, 0.7428, 0.2812, 0.7571, 0.3125, 0.7572, 0.3125, 0.7428, 0.125, 0.7428, 0.125, 0.7572, 0.1562, 0.7572, 0.1562, 0.7428, 0.3438, 0.7428, 0.3438, 0.7572, 0.375, 0.7572, 0.375, 0.7429, 0.7188, 0.7429, 0.7188, 0.7572, 0.75, 0.7572, 0.75, 0.7429, 0.625, 0.7429, 0.625, 0.7572, 0.6562, 0.7572, 0.6562, 0.7429, 0.6562, 0.7429, 0.6562, 0.7572, 0.6875, 0.7572, 0.6875, 0.7429, 0.2187, 0.7429, 0.2188, 0.7572, 0.25, 0.7572, 0.25, 0.7429, 0.7812, 0.7429, 0.7812, 0.7572, 0.8125, 0.7572, 0.8125, 0.7429, 0.75, 0.7429, 0.75, 0.7572, 0.7812, 0.7572, 0.7812, 0.7429, 0.8438, 0.7429, 0.8438, 0.7572, 0.875, 0.7572, 0.875, 0.7429, 0.0, 0.7428, 0.0, 0.7571, 0.03125, 0.7572, 0.03125, 0.7429, 0.4687, 0.7429, 0.4688, 0.7572, 0.5, 0.7572, 0.5, 0.7429, 0.1562, 0.7429, 0.1562, 0.7572, 0.1875, 0.7572, 0.1875, 0.7429, 0.5, 0.7429, 0.5, 0.7572, 0.5312, 0.7572, 0.5312, 0.7429, 0.03125, 0.7429, 0.03125, 0.7572, 0.0625, 0.7572, 0.0625, 0.7429, 0.875, 0.7429, 0.875, 0.7572, 0.9062, 0.7572, 0.9062, 0.7429, 0.4062, 0.7429, 0.4062, 0.7572, 0.4375, 0.7572, 0.4375, 0.7429, 0.9062, 0.7429, 0.9062, 0.7572, 0.9375, 0.7572, 0.9375, 0.7429, 0.5937, 0.7429, 0.5938, 0.7572, 0.625, 0.7572, 0.625, 0.7429, 0.09375, 0.7429, 0.09375, 0.7572, 0.125, 0.7572, 0.125, 0.7429, 0.1875, 0.7429, 0.1875, 0.7572, 0.2188, 0.7572, 0.2187, 0.7429, 0.375, 0.5, 0.3349, 0.5236, 0.3333, 0.5207, 0.3285, 0.5179, 0.3206, 0.5153, 0.31, 0.5131, 0.2972, 0.5112, 0.2825, 0.5099, 0.2666, 0.509, 0.25, 0.5087, 0.2334, 0.509, 0.2175, 0.5099, 0.2028, 0.5112, 0.19, 0.5131, 0.1794, 0.5153, 0.1715, 0.5179, 0.1667, 0.5207, 0.1651, 0.5236, 0.125, 0.5, 0.5625, 0.7429, 0.5625, 0.7572, 0.5938, 0.7572, 0.5937, 0.7429, 0.375, 0.7429, 0.375, 0.7572, 0.4062, 0.7572, 0.4062, 0.7429, 0.3125, 0.7429, 0.3125, 0.7572, 0.3438, 0.7572, 0.3438, 0.7429, 0.9688, 0.7429, 0.9688, 0.7572, 1.0, 0.7571, 1.0, 0.7428, 0.8125, 0.7429, 0.8125, 0.7572, 0.8438, 0.7572, 0.8438, 0.7429, 0.25, 0.7429, 0.25, 0.7572, 0.2812, 0.7572, 0.2812, 0.7429, 0.6875, 0.7429, 0.6875, 0.7572, 0.7188, 0.7572, 0.7188, 0.7429, 0.4375, 0.7429, 0.4375, 0.7572, 0.4688, 0.7572, 0.4687, 0.7429, 0.0625, 0.7429, 0.0625, 0.7572, 0.09375, 0.7572, 0.09375, 0.7429, 0.9375, 0.7429, 0.9375, 0.7572, 0.9688, 0.7572, 0.9688, 0.7429, 0.5312, 0.7429, 0.5312, 0.7572, 0.5625, 0.7572, 0.5625, 0.7429, 0.2812, 0.7429, 0.2812, 0.7572, 0.3125, 0.7572, 0.3125, 0.7429, 0.125, 0.7429, 0.125, 0.7572, 0.1562, 0.7572, 0.1562, 0.7429, 0.8349, 0.5236, 0.8333, 0.5207, 0.8285, 0.5179, 0.8206, 0.5153, 0.81, 0.5131, 0.7972, 0.5112, 0.7825, 0.5099, 0.7666, 0.509, 0.75, 0.5087, 0.7334, 0.509, 0.7175, 0.5099, 0.7028, 0.5112, 0.69, 0.5131, 0.6794, 0.5153, 0.6715, 0.5179, 0.6667, 0.5207, 0.6651, 0.5236, 0.625, 0.5, 0.875, 0.5, 0.3438, 0.7429, 0.3438, 0.7572, 0.375, 0.7572, 0.375, 0.7429, 0.7188, 0.7429, 0.7188, 0.7572, 0.75, 0.7571, 0.75, 0.7429, 0.625, 0.7428, 0.625, 0.7571, 0.6562, 0.7572, 0.6562, 0.7428, 0.6562, 0.7428, 0.6562, 0.7572, 0.6875, 0.7572, 0.6875, 0.7429, 0.2188, 0.7429, 0.2188, 0.7572, 0.25, 0.7572, 0.25, 0.7428, 0.7812, 0.7429, 0.7812, 0.7572, 0.8125, 0.7572, 0.8125, 0.7429, 0.75, 0.7429, 0.75, 0.7571, 0.7812, 0.7572, 0.7812, 0.7429, 0.8438, 0.7428, 0.8438, 0.7572, 0.875, 0.7571, 0.875, 0.7428, 0.0, 0.7428, 0.0, 0.7572, 0.03125, 0.7571, 0.03125, 0.7428, 0.4688, 0.7428, 0.4688, 0.7571, 0.5, 0.7571, 0.5, 0.7428, 0.1562, 0.7428, 0.1562, 0.7571, 0.1875, 0.7571, 0.1875, 0.7429, 0.5, 0.7428, 0.5, 0.7571, 0.5312, 0.7571, 0.5312, 0.7428, 0.03125, 0.7428, 0.03125, 0.7571, 0.0625, 0.7572, 0.0625, 0.7429, 0.875, 0.7428, 0.875, 0.7571, 0.9062, 0.7572, 0.9062, 0.7429, 0.4062, 0.7429, 0.4062, 0.7572, 0.4375, 0.7571, 0.4375, 0.7429, 0.9062, 0.7429, 0.9062, 0.7572, 0.9375, 0.7572, 0.9375, 0.7429, 0.5938, 0.7428, 0.5938, 0.7571, 0.625, 0.7571, 0.625, 0.7428, 0.09375, 0.7429, 0.09375, 0.7572, 0.125, 0.7571, 0.125, 0.7429, 0.1875, 0.7429, 0.1875, 0.7571, 0.2188, 0.7572, 0.2188, 0.7429, 0.1667, 0.5645, 0.1715, 0.5673, 0.1794, 0.5698, 0.19, 0.5721, 0.2028, 0.5739, 0.2175, 0.5753, 0.2334, 0.5761, 0.25, 0.5764, 0.2666, 0.5761, 0.2825, 0.5753, 0.2972, 0.5739, 0.31, 0.5721, 0.3206, 0.5698, 0.3285, 0.5673, 0.3333, 0.5645, 0.3349, 0.5616, 0.3349, 0.6013, 0.3333, 0.5984, 0.3285, 0.5956, 0.3206, 0.5931, 0.31, 0.5908, 0.2972, 0.589, 0.2825, 0.5876, 0.2666, 0.5868, 0.25, 0.5865, 0.2334, 0.5868, 0.2175, 0.5876, 0.2028, 0.589, 0.19, 0.5908, 0.1794, 0.5931, 0.1715, 0.5956, 0.1667, 0.5984, 0.1651, 0.6013, 0.125, 0.5, 0.1651, 0.5616, 0.5625, 0.7428, 0.5625, 0.7571, 0.5938, 0.7571, 0.5938, 0.7428, 0.375, 0.7429, 0.375, 0.7571, 0.4062, 0.7572, 0.4062, 0.7429, 0.3125, 0.7429, 0.3125, 0.7571, 0.3438, 0.7571, 0.3438, 0.7428, 0.9688, 0.7429, 0.9688, 0.7572, 1.0, 0.7572, 1.0, 0.7428, 0.8125, 0.7429, 0.8125, 0.7572, 0.8438, 0.7572, 0.8438, 0.7428, 0.25, 0.7428, 0.25, 0.7572, 0.2812, 0.7572, 0.2812, 0.7429, 0.6875, 0.7429, 0.6875, 0.7572, 0.7188, 0.7572, 0.7188, 0.7429, 0.4375, 0.7429, 0.4375, 0.7571, 0.4688, 0.7571, 0.4688, 0.7428, 0.0625, 0.7429, 0.0625, 0.7572, 0.09375, 0.7572, 0.09375, 0.7429, 0.9375, 0.7429, 0.9375, 0.7572, 0.9688, 0.7572, 0.9688, 0.7429, 0.5312, 0.7428, 0.5312, 0.7571, 0.5625, 0.7571, 0.5625, 0.7428, 0.2812, 0.7429, 0.2812, 0.7572, 0.3125, 0.7571, 0.3125, 0.7429, 0.125, 0.7429, 0.125, 0.7571, 0.1562, 0.7571, 0.1562, 0.7428, 0.625, 0.5, 0.6651, 0.5616, 0.6667, 0.5645, 0.6715, 0.5673, 0.6794, 0.5698, 0.69, 0.5721, 0.7028, 0.5739, 0.7175, 0.5753, 0.7334, 0.5761, 0.75, 0.5764, 0.7666, 0.5761, 0.7825, 0.5753, 0.7972, 0.5739, 0.81, 0.5721, 0.8206, 0.5698, 0.8285, 0.5673, 0.8333, 0.5645, 0.8349, 0.5616, 0.875, 0.5, 0.8349, 0.6013, 0.8333, 0.5984, 0.8285, 0.5956, 0.8206, 0.5931, 0.81, 0.5908, 0.7972, 0.589, 0.7825, 0.5876, 0.7666, 0.5868, 0.75, 0.5865, 0.7334, 0.5868, 0.7175, 0.5876, 0.7028, 0.589, 0.69, 0.5908, 0.6794, 0.5931, 0.6715, 0.5956, 0.6667, 0.5984, 0.6651, 0.6013, 0.3438, 0.7428, 0.3438, 0.7571, 0.375, 0.7571, 0.375, 0.7429])
me_cube_001.materials.append(mat_material_001)
me_cube_001.use_remesh_preserve_volume = False
me_cube_001.use_remesh_preserve_attributes = False
me_cube_001.use_mirror_vertex_groups = False
me_cube_001.update()
me_cube_003 = bpy.data.meshes.new('Cube.003')
me_cube_003.from_pydata([(-0.0715, -0.0715, -0.0715), (-0.0715, -0.0715, 0.0715), (-0.0715, 0.0715, -0.0715), (-0.0715, 0.0715, 0.0715), (0.0715, -0.0715, -0.0715), (0.0715, -0.0715, 0.0715), (0.0715, 0.0715, -0.0715), (0.0715, 0.0715, 0.0715), (0.04039, -0.01837, 0.0715), (0.04039, -0.01837, -0.0715), (0.0, -0.005146, 0.0715), (0.0, -0.005146, -0.0715), (-0.009476, -0.005309, 0.0715), (-0.009476, -0.005309, -0.0715), (-0.01859, -0.005793, 0.0715), (-0.01859, -0.005793, -0.0715), (-0.04487, -0.0169, 0.0715), (-0.04487, -0.0169, -0.0715), (-0.04039, -0.01837, 0.0715), (-0.04039, -0.01837, -0.0715), (-0.04764, -0.0153, 0.0715), (-0.04764, -0.0153, -0.0715), (-0.03435, -0.01966, 0.0715), (-0.03435, -0.01966, -0.0715), (-0.009476, -0.02198, 0.0715), (-0.009476, -0.02198, -0.0715), (-1.583e-08, -0.02215, 0.0715), (-1.583e-08, -0.02215, -0.0715), (-0.01859, -0.0215, 0.0715), (-0.01859, -0.0215, -0.0715), (0.04764, -0.01199, 0.0715), (0.04764, -0.01199, -0.0715), (0.02698, -0.006579, 0.0715), (0.02698, -0.006579, -0.0715), (0.04857, -0.01365, 0.0715), (0.04857, -0.01365, -0.0715), (0.04487, -0.01039, 0.0715), (0.04487, -0.01039, -0.0715), (0.009476, -0.02198, 0.0715), (0.009476, -0.02198, -0.0715), (-0.03435, -0.007636, 0.0715), (-0.03435, -0.007636, -0.0715), (-0.02698, -0.006579, 0.0715), (-0.02698, -0.006579, -0.0715), (-0.04039, -0.008924, 0.0715), (-0.04039, -0.008924, -0.0715), (0.04764, -0.0153, 0.0715), (0.04764, -0.0153, -0.0715), (0.02698, -0.02071, 0.0715), (0.02698, -0.02071, -0.0715), (0.03435, -0.01966, 0.0715), (0.03435, -0.01966, -0.0715), (0.04487, -0.0169, 0.0715), (0.04487, -0.0169, -0.0715), (-0.04857, -0.01365, 0.0715), (-0.04857, -0.01365, -0.0715), (-0.02698, -0.02071, 0.0715), (-0.02698, -0.02071, -0.0715), (-0.04764, -0.01199, 0.0715), (-0.04764, -0.01199, -0.0715), (0.03435, -0.007636, 0.0715), (0.03435, -0.007636, -0.0715), (0.01859, -0.0215, 0.0715), (0.01859, -0.0215, -0.0715), (0.04039, -0.008924, 0.0715), (0.04039, -0.008924, -0.0715), (-0.04487, -0.01039, 0.0715), (-0.04487, -0.01039, -0.0715), (0.01859, -0.005793, 0.0715), (0.01859, -0.005793, -0.0715), (0.009476, -0.005309, 0.0715), (0.009476, -0.005309, -0.0715), (0.04039, 0.008816, 0.0715), (0.04039, 0.008816, -0.0715), (0.0, 0.02204, 0.0715), (0.0, 0.02204, -0.0715), (-0.009476, 0.02187, 0.0715), (-0.009476, 0.02187, -0.0715), (-0.01859, 0.02139, 0.0715), (-0.01859, 0.02139, -0.0715), (-0.04487, 0.01029, 0.0715), (-0.04487, 0.01029, -0.0715), (-0.04039, 0.008816, 0.0715), (-0.04039, 0.008816, -0.0715), (-0.04764, 0.01188, 0.0715), (-0.04764, 0.01188, -0.0715), (-0.03435, 0.007528, 0.0715), (-0.03435, 0.007528, -0.0715), (-0.009476, 0.005202, 0.0715), (-0.009476, 0.005202, -0.0715), (-1.583e-08, 0.005038, 0.0715), (-1.583e-08, 0.005038, -0.0715), (-0.01859, 0.005685, 0.0715), (-0.01859, 0.005685, -0.0715), (0.04764, 0.0152, 0.0715), (0.04764, 0.0152, -0.0715), (0.02698, 0.02061, 0.0715), (0.02698, 0.02061, -0.0715), (0.04857, 0.01354, 0.0715), (0.04857, 0.01354, -0.0715), (0.04487, 0.01679, 0.0715), (0.04487, 0.01679, -0.0715), (0.009476, 0.005202, 0.0715), (0.009476, 0.005202, -0.0715), (-0.03435, 0.01955, 0.0715), (-0.03435, 0.01955, -0.0715), (-0.02698, 0.02061, 0.0715), (-0.02698, 0.02061, -0.0715), (-0.04039, 0.01826, 0.0715), (-0.04039, 0.01826, -0.0715), (0.04764, 0.01188, 0.0715), (0.04764, 0.01188, -0.0715), (0.02698, 0.006471, 0.0715), (0.02698, 0.006471, -0.0715), (0.03435, 0.007528, 0.0715), (0.03435, 0.007528, -0.0715), (0.04487, 0.01029, 0.0715), (0.04487, 0.01029, -0.0715), (-0.04857, 0.01354, 0.0715), (-0.04857, 0.01354, -0.0715), (-0.02698, 0.006471, 0.0715), (-0.02698, 0.006471, -0.0715), (-0.04764, 0.0152, 0.0715), (-0.04764, 0.0152, -0.0715), (0.03435, 0.01955, 0.0715), (0.03435, 0.01955, -0.0715), (0.01859, 0.005685, 0.0715), (0.01859, 0.005685, -0.0715), (0.04039, 0.01826, 0.0715), (0.04039, 0.01826, -0.0715), (-0.04487, 0.01679, 0.0715), (-0.04487, 0.01679, -0.0715), (0.01859, 0.02139, 0.0715), (0.01859, 0.02139, -0.0715), (0.009476, 0.02187, 0.0715), (0.009476, 0.02187, -0.0715), (0.04039, -0.03887, 0.0715), (0.04039, -0.03887, -0.0715), (0.0, -0.02564, 0.0715), (0.0, -0.02564, -0.0715), (-0.009476, -0.02581, 0.0715), (-0.009476, -0.02581, -0.0715), (-0.01859, -0.02629, 0.0715), (-0.01859, -0.02629, -0.0715), (-0.04487, -0.0374, 0.0715), (-0.04487, -0.0374, -0.0715), (-0.04039, -0.03887, 0.0715), (-0.04039, -0.03887, -0.0715), (-0.04764, -0.0358, 0.0715), (-0.04764, -0.0358, -0.0715), (-0.03435, -0.04015, 0.0715), (-0.03435, -0.04015, -0.0715), (-0.009476, -0.04248, 0.0715), (-0.009476, -0.04248, -0.0715), (-1.583e-08, -0.04264, 0.0715), (-1.583e-08, -0.04264, -0.0715), (-0.01859, -0.042, 0.0715), (-0.01859, -0.042, -0.0715), (0.04764, -0.03248, 0.0715), (0.04764, -0.03248, -0.0715), (0.02698, -0.02708, 0.0715), (0.02698, -0.02708, -0.0715), (0.04857, -0.03414, 0.0715), (0.04857, -0.03414, -0.0715), (0.04487, -0.03089, 0.0715), (0.04487, -0.03089, -0.0715), (0.009476, -0.04248, 0.0715), (0.009476, -0.04248, -0.0715), (-0.03435, -0.02813, 0.0715), (-0.03435, -0.02813, -0.0715), (-0.02698, -0.02708, 0.0715), (-0.02698, -0.02708, -0.0715), (-0.04039, -0.02942, 0.0715), (-0.04039, -0.02942, -0.0715), (0.04764, -0.0358, 0.0715), (0.04764, -0.0358, -0.0715), (0.02698, -0.04121, 0.0715), (0.02698, -0.04121, -0.0715), (0.03435, -0.04015, 0.0715), (0.03435, -0.04015, -0.0715), (0.04487, -0.0374, 0.0715), (0.04487, -0.0374, -0.0715), (-0.04857, -0.03414, 0.0715), (-0.04857, -0.03414, -0.0715), (-0.02698, -0.04121, 0.0715), (-0.02698, -0.04121, -0.0715), (-0.04764, -0.03248, 0.0715), (-0.04764, -0.03248, -0.0715), (0.03435, -0.02813, 0.0715), (0.03435, -0.02813, -0.0715), (0.01859, -0.042, 0.0715), (0.01859, -0.042, -0.0715), (0.04039, -0.02942, 0.0715), (0.04039, -0.02942, -0.0715), (-0.04487, -0.03089, 0.0715), (-0.04487, -0.03089, -0.0715), (0.01859, -0.02629, 0.0715), (0.01859, -0.02629, -0.0715), (0.009476, -0.02581, 0.0715), (0.009476, -0.02581, -0.0715), (0.04039, -0.05996, 0.0715), (0.04039, -0.05996, -0.0715), (0.0, -0.04674, 0.0715), (0.0, -0.04674, -0.0715), (-0.009476, -0.0469, 0.0715), (-0.009476, -0.0469, -0.0715), (-0.01859, -0.04738, 0.0715), (-0.01859, -0.04738, -0.0715), (-0.04487, -0.05849, 0.0715), (-0.04487, -0.05849, -0.0715), (-0.04039, -0.05996, 0.0715), (-0.04039, -0.05996, -0.0715), (-0.04764, -0.0569, 0.0715), (-0.04764, -0.0569, -0.0715), (-0.03435, -0.06125, 0.0715), (-0.03435, -0.06125, -0.0715), (-0.009476, -0.06357, 0.0715), (-0.009476, -0.06357, -0.0715), (-1.583e-08, -0.06374, 0.0715), (-1.583e-08, -0.06374, -0.0715), (-0.01859, -0.06309, 0.0715), (-0.01859, -0.06309, -0.0715), (0.04764, -0.05358, 0.0715), (0.04764, -0.05358, -0.0715), (0.02698, -0.04817, 0.0715), (0.02698, -0.04817, -0.0715), (0.04857, -0.05524, 0.0715), (0.04857, -0.05524, -0.0715), (0.04487, -0.05198, 0.0715), (0.04487, -0.05198, -0.0715), (0.009476, -0.06357, 0.0715), (0.009476, -0.06357, -0.0715), (-0.03435, -0.04923, 0.0715), (-0.03435, -0.04923, -0.0715), (-0.02698, -0.04817, 0.0715), (-0.02698, -0.04817, -0.0715), (-0.04039, -0.05051, 0.0715), (-0.04039, -0.05051, -0.0715), (0.04764, -0.0569, 0.0715), (0.04764, -0.0569, -0.0715), (0.02698, -0.0623, 0.0715), (0.02698, -0.0623, -0.0715), (0.03435, -0.06125, 0.0715), (0.03435, -0.06125, -0.0715), (0.04487, -0.05849, 0.0715), (0.04487, -0.05849, -0.0715), (-0.04857, -0.05524, 0.0715), (-0.04857, -0.05524, -0.0715), (-0.02698, -0.0623, 0.0715), (-0.02698, -0.0623, -0.0715), (-0.04764, -0.05358, 0.0715), (-0.04764, -0.05358, -0.0715), (0.03435, -0.04923, 0.0715), (0.03435, -0.04923, -0.0715), (0.01859, -0.06309, 0.0715), (0.01859, -0.06309, -0.0715), (0.04039, -0.05051, 0.0715), (0.04039, -0.05051, -0.0715), (-0.04487, -0.05198, 0.0715), (-0.04487, -0.05198, -0.0715), (0.01859, -0.04738, 0.0715), (0.01859, -0.04738, -0.0715), (0.009476, -0.0469, 0.0715), (0.009476, -0.0469, -0.0715), (0.04039, 0.05328, 0.0715), (0.04039, 0.05328, -0.0715), (0.0, 0.06651, 0.0715), (0.0, 0.06651, -0.0715), (-0.009476, 0.06634, 0.0715), (-0.009476, 0.06634, -0.0715), (-0.01859, 0.06586, 0.0715), (-0.01859, 0.06586, -0.0715), (-0.04487, 0.05475, 0.0715), (-0.04487, 0.05475, -0.0715), (-0.04039, 0.05328, 0.0715), (-0.04039, 0.05328, -0.0715), (-0.04764, 0.05635, 0.0715), (-0.04764, 0.05635, -0.0715), (-0.03435, 0.052, 0.0715), (-0.03435, 0.052, -0.0715), (-0.009476, 0.04967, 0.0715), (-0.009476, 0.04967, -0.0715), (-1.583e-08, 0.04951, 0.0715), (-1.583e-08, 0.04951, -0.0715), (-0.01859, 0.05015, 0.0715), (-0.01859, 0.05015, -0.0715), (0.04764, 0.05966, 0.0715), (0.04764, 0.05966, -0.0715), (0.02698, 0.06507, 0.0715), (0.02698, 0.06507, -0.0715), (0.04857, 0.05801, 0.0715), (0.04857, 0.05801, -0.0715), (0.04487, 0.06126, 0.0715), (0.04487, 0.06126, -0.0715), (0.009476, 0.04967, 0.0715), (0.009476, 0.04967, -0.0715), (-0.03435, 0.06402, 0.0715), (-0.03435, 0.06402, -0.0715), (-0.02698, 0.06507, 0.0715), (-0.02698, 0.06507, -0.0715), (-0.04039, 0.06273, 0.0715), (-0.04039, 0.06273, -0.0715), (0.04764, 0.05635, 0.0715), (0.04764, 0.05635, -0.0715), (0.02698, 0.05094, 0.0715), (0.02698, 0.05094, -0.0715), (0.03435, 0.052, 0.0715), (0.03435, 0.052, -0.0715), (0.04487, 0.05475, 0.0715), (0.04487, 0.05475, -0.0715), (-0.04857, 0.05801, 0.0715), (-0.04857, 0.05801, -0.0715), (-0.02698, 0.05094, 0.0715), (-0.02698, 0.05094, -0.0715), (-0.04764, 0.05966, 0.0715), (-0.04764, 0.05966, -0.0715), (0.03435, 0.06402, 0.0715), (0.03435, 0.06402, -0.0715), (0.01859, 0.05015, 0.0715), (0.01859, 0.05015, -0.0715), (0.04039, 0.06273, 0.0715), (0.04039, 0.06273, -0.0715), (-0.04487, 0.06126, 0.0715), (-0.04487, 0.06126, -0.0715), (0.01859, 0.06586, 0.0715), (0.01859, 0.06586, -0.0715), (0.009476, 0.06634, 0.0715), (0.009476, 0.06634, -0.0715), (0.04039, 0.03156, 0.0715), (0.04039, 0.03156, -0.0715), (0.0, 0.04478, 0.0715), (0.0, 0.04478, -0.0715), (-0.009476, 0.04462, 0.0715), (-0.009476, 0.04462, -0.0715), (-0.01859, 0.04413, 0.0715), (-0.01859, 0.04413, -0.0715), (-0.04487, 0.03303, 0.0715), (-0.04487, 0.03303, -0.0715), (-0.04039, 0.03156, 0.0715), (-0.04039, 0.03156, -0.0715), (-0.04764, 0.03462, 0.0715), (-0.04764, 0.03462, -0.0715), (-0.03435, 0.03027, 0.0715), (-0.03435, 0.03027, -0.0715), (-0.009476, 0.02794, 0.0715), (-0.009476, 0.02794, -0.0715), (-1.583e-08, 0.02778, 0.0715), (-1.583e-08, 0.02778, -0.0715), (-0.01859, 0.02843, 0.0715), (-0.01859, 0.02843, -0.0715), (0.04764, 0.03794, 0.0715), (0.04764, 0.03794, -0.0715), (0.02698, 0.04335, 0.0715), (0.02698, 0.04335, -0.0715), (0.04857, 0.03628, 0.0715), (0.04857, 0.03628, -0.0715), (0.04487, 0.03953, 0.0715), (0.04487, 0.03953, -0.0715), (0.009476, 0.02794, 0.0715), (0.009476, 0.02794, -0.0715), (-0.03435, 0.04229, 0.0715), (-0.03435, 0.04229, -0.0715), (-0.02698, 0.04335, 0.0715), (-0.02698, 0.04335, -0.0715), (-0.04039, 0.041, 0.0715), (-0.04039, 0.041, -0.0715), (0.04764, 0.03462, 0.0715), (0.04764, 0.03462, -0.0715), (0.02698, 0.02921, 0.0715), (0.02698, 0.02921, -0.0715), (0.03435, 0.03027, 0.0715), (0.03435, 0.03027, -0.0715), (0.04487, 0.03303, 0.0715), (0.04487, 0.03303, -0.0715), (-0.04857, 0.03628, 0.0715), (-0.04857, 0.03628, -0.0715), (-0.02698, 0.02921, 0.0715), (-0.02698, 0.02921, -0.0715), (-0.04764, 0.03794, 0.0715), (-0.04764, 0.03794, -0.0715), (0.03435, 0.04229, 0.0715), (0.03435, 0.04229, -0.0715), (0.01859, 0.02843, 0.0715), (0.01859, 0.02843, -0.0715), (0.04039, 0.041, 0.0715), (0.04039, 0.041, -0.0715), (-0.04487, 0.03953, 0.0715), (-0.04487, 0.03953, -0.0715), (0.01859, 0.04413, 0.0715), (0.01859, 0.04413, -0.0715), (0.009476, 0.04462, 0.0715), (0.009476, 0.04462, -0.0715)], [], [(0, 1, 3, 2), (2, 3, 7, 6), (6, 7, 5, 4), (4, 5, 1, 0), (2, 311, 277, 273, 275, 279, 313, 285, 281, 283, 295, 319, 305, 307, 265, 309, 303, 291, 6, 99, 355, 351, 357, 385, 381, 353, 389, 391, 331, 333, 335, 363, 361, 365, 387, 379, 375), (7, 98, 110, 116, 72, 114, 112, 126, 102, 90, 88, 92, 120, 86, 82, 80, 84, 118, 3, 1, 54, 58, 66, 44, 40, 42, 14, 12, 10, 70, 68, 32, 60, 64, 36, 30, 34, 5), (47, 46, 34, 35), (51, 50, 8, 9), (9, 8, 52, 53), (59, 58, 54, 55), (31, 30, 36, 37), (35, 34, 30, 31), (65, 64, 60, 61), (11, 10, 12, 13), (25, 24, 26, 27), (45, 44, 66, 67), (27, 26, 38, 39), (13, 12, 14, 15), (61, 60, 32, 33), (57, 56, 28, 29), (33, 32, 68, 69), (49, 48, 50, 51), (43, 42, 40, 41), (67, 66, 58, 59), (0, 55, 183, 149, 145, 147, 151, 185, 157, 153, 155, 167, 191, 177, 179, 137, 181, 175, 163, 4, 227, 223, 229, 257, 253, 225, 261, 263, 203, 205, 207, 235, 233, 237, 259, 251, 247), (63, 62, 48, 49), (23, 22, 56, 57), (17, 16, 18, 19), (71, 70, 10, 11), (37, 36, 64, 65), (55, 54, 20, 21), (53, 52, 46, 47), (29, 28, 24, 25), (15, 14, 42, 43), (69, 68, 70, 71), (39, 38, 62, 63), (21, 20, 16, 17), (41, 40, 44, 45), (5, 34, 46, 52, 8, 50, 48, 62, 38, 26, 24, 28, 56, 22, 18, 16, 20, 54, 1, 182, 186, 194, 172, 168, 170, 142, 140, 138, 198, 196, 160, 188, 192, 164, 158, 162), (19, 18, 22, 23), (111, 110, 98, 99), (115, 114, 72, 73), (73, 72, 116, 117), (123, 122, 118, 119), (95, 94, 100, 101), (99, 98, 94, 95), (129, 128, 124, 125), (75, 74, 76, 77), (89, 88, 90, 91), (109, 108, 130, 131), (91, 90, 102, 103), (77, 76, 78, 79), (125, 124, 96, 97), (121, 120, 92, 93), (97, 96, 132, 133), (113, 112, 114, 115), (107, 106, 104, 105), (131, 130, 122, 123), (85, 81, 83, 87, 121, 93, 89, 91, 103, 127, 113, 115, 73, 117, 111, 99, 6, 4, 35, 31, 37, 65, 61, 33, 69, 71, 11, 13, 15, 43, 41, 45, 67, 59, 55, 0, 2, 119), (127, 126, 112, 113), (87, 86, 120, 121), (81, 80, 82, 83), (135, 134, 74, 75), (101, 100, 128, 129), (119, 118, 84, 85), (117, 116, 110, 111), (93, 92, 88, 89), (79, 78, 106, 107), (133, 132, 134, 135), (103, 102, 126, 127), (85, 84, 80, 81), (105, 104, 108, 109), (3, 374, 378, 386, 364, 360, 362, 334, 332, 330, 390, 388, 352, 380, 384, 356, 350, 354, 7, 290, 302, 308, 264, 306, 304, 318, 294, 282, 280, 284, 312, 278, 274, 272, 276, 310), (83, 82, 86, 87), (175, 174, 162, 163), (179, 178, 136, 137), (137, 136, 180, 181), (187, 186, 182, 183), (159, 158, 164, 165), (163, 162, 158, 159), (193, 192, 188, 189), (139, 138, 140, 141), (153, 152, 154, 155), (173, 172, 194, 195), (155, 154, 166, 167), (141, 140, 142, 143), (189, 188, 160, 161), (185, 184, 156, 157), (161, 160, 196, 197), (177, 176, 178, 179), (171, 170, 168, 169), (4, 163, 159, 165, 193, 189, 161, 197, 199, 139, 141, 143, 171, 169, 173, 195, 187, 183, 55, 21, 17, 19, 23, 57, 29, 25, 27, 39, 63, 49, 51, 9, 53, 47, 35), (195, 194, 186, 187), (162, 174, 180, 136, 178, 176, 190, 166, 154, 152, 156, 184, 150, 146, 144, 148, 182, 1, 246, 250, 258, 236, 232, 234, 206, 204, 202, 262, 260, 224, 252, 256, 228, 222, 226, 5), (191, 190, 176, 177), (151, 150, 184, 185), (145, 144, 146, 147), (199, 198, 138, 139), (165, 164, 192, 193), (183, 182, 148, 149), (181, 180, 174, 175), (157, 156, 152, 153), (143, 142, 170, 171), (197, 196, 198, 199), (167, 166, 190, 191), (149, 148, 144, 145), (169, 168, 172, 173), (147, 146, 150, 151), (239, 238, 226, 227), (5, 226, 238, 244, 200, 242, 240, 254, 230, 218, 216, 220, 248, 214, 210, 208, 212, 246, 1), (243, 242, 200, 201), (201, 200, 244, 245), (251, 250, 246, 247), (223, 222, 228, 229), (227, 226, 222, 223), (257, 256, 252, 253), (203, 202, 204, 205), (217, 216, 218, 219), (237, 236, 258, 259), (219, 218, 230, 231), (205, 204, 206, 207), (253, 252, 224, 225), (249, 248, 220, 221), (225, 224, 260, 261), (241, 240, 242, 243), (235, 234, 232, 233), (213, 209, 211, 215, 249, 221, 217, 219, 231, 255, 241, 243, 201, 245, 239, 227, 4, 0, 247), (259, 258, 250, 251), (255, 254, 240, 241), (215, 214, 248, 249), (209, 208, 210, 211), (263, 262, 202, 203), (229, 228, 256, 257), (247, 246, 212, 213), (245, 244, 238, 239), (221, 220, 216, 217), (207, 206, 234, 235), (261, 260, 262, 263), (231, 230, 254, 255), (213, 212, 208, 209), (233, 232, 236, 237), (211, 210, 214, 215), (303, 302, 290, 291), (307, 306, 264, 265), (265, 264, 308, 309), (315, 314, 310, 311), (287, 286, 292, 293), (291, 290, 286, 287), (321, 320, 316, 317), (267, 266, 268, 269), (281, 280, 282, 283), (301, 300, 322, 323), (283, 282, 294, 295), (269, 268, 270, 271), (317, 316, 288, 289), (313, 312, 284, 285), (289, 288, 324, 325), (305, 304, 306, 307), (299, 298, 296, 297), (323, 322, 314, 315), (6, 291, 287, 293, 321, 317, 289, 325, 327, 267, 269, 271, 299, 297, 301, 323, 315, 311, 2), (319, 318, 304, 305), (279, 278, 312, 313), (273, 272, 274, 275), (327, 326, 266, 267), (293, 292, 320, 321), (311, 310, 276, 277), (309, 308, 302, 303), (285, 284, 280, 281), (271, 270, 298, 299), (325, 324, 326, 327), (295, 294, 318, 319), (277, 276, 272, 273), (297, 296, 300, 301), (310, 314, 322, 300, 296, 298, 270, 268, 266, 326, 324, 288, 316, 320, 292, 286, 290, 7, 3), (275, 274, 278, 279), (367, 366, 354, 355), (371, 370, 328, 329), (329, 328, 372, 373), (379, 378, 374, 375), (351, 350, 356, 357), (355, 354, 350, 351), (385, 384, 380, 381), (331, 330, 332, 333), (345, 344, 346, 347), (365, 364, 386, 387), (347, 346, 358, 359), (333, 332, 334, 335), (381, 380, 352, 353), (377, 376, 348, 349), (353, 352, 388, 389), (369, 368, 370, 371), (363, 362, 360, 361), (387, 386, 378, 379), (341, 337, 339, 343, 377, 349, 345, 347, 359, 383, 369, 371, 329, 373, 367, 355, 99, 95, 101, 129, 125, 97, 133, 135, 75, 77, 79, 107, 105, 109, 131, 123, 119, 2, 375), (383, 382, 368, 369), (343, 342, 376, 377), (337, 336, 338, 339), (391, 390, 330, 331), (357, 356, 384, 385), (375, 374, 340, 341), (373, 372, 366, 367), (349, 348, 344, 345), (335, 334, 362, 363), (389, 388, 390, 391), (359, 358, 382, 383), (341, 340, 336, 337), (361, 360, 364, 365), (7, 354, 366, 372, 328, 370, 368, 382, 358, 346, 344, 348, 376, 342, 338, 336, 340, 374, 3, 118, 122, 130, 108, 104, 106, 78, 76, 74, 134, 132, 96, 124, 128, 100, 94, 98), (339, 338, 342, 343)])
_uv = me_cube_003.uv_layers.new(name='UVMap')
_uv.uv.foreach_set('vector', [0.375, 0.0, 0.625, 0.0, 0.625, 0.25, 0.375, 0.25, 0.375, 0.25, 0.625, 0.25, 0.625, 0.5, 0.375, 0.5, 0.375, 0.5, 0.625, 0.5, 0.625, 0.75, 0.375, 0.75, 0.375, 0.75, 0.625, 0.75, 0.625, 1.0, 0.375, 1.0, 0.125, 0.5, 0.1651, 0.5236, 0.1667, 0.5265, 0.1715, 0.5293, 0.1794, 0.5318, 0.19, 0.5341, 0.2028, 0.5359, 0.2175, 0.5373, 0.2334, 0.5382, 0.25, 0.5385, 0.2666, 0.5382, 0.2825, 0.5373, 0.2972, 0.5359, 0.31, 0.5341, 0.3206, 0.5318, 0.3285, 0.5293, 0.3333, 0.5265, 0.3349, 0.5236, 0.375, 0.5, 0.3349, 0.6013, 0.3349, 0.5616, 0.3333, 0.5587, 0.3285, 0.5559, 0.3206, 0.5533, 0.31, 0.5511, 0.2972, 0.5492, 0.2825, 0.5478, 0.2666, 0.547, 0.25, 0.5467, 0.2334, 0.547, 0.2175, 0.5478, 0.2028, 0.5492, 0.19, 0.5511, 0.1794, 0.5533, 0.1715, 0.5559, 0.1667, 0.5587, 0.1651, 0.5616, 0.625, 0.5, 0.6651, 0.6013, 0.6667, 0.6042, 0.6715, 0.607, 0.6794, 0.6096, 0.69, 0.6118, 0.7028, 0.6137, 0.7175, 0.6151, 0.7334, 0.6159, 0.75, 0.6162, 0.7666, 0.6159, 0.7825, 0.6151, 0.7972, 0.6137, 0.81, 0.6118, 0.8206, 0.6096, 0.8285, 0.607, 0.8333, 0.6042, 0.8349, 0.6013, 0.875, 0.5, 0.875, 0.75, 0.8349, 0.6489, 0.8333, 0.646, 0.8285, 0.6432, 0.8206, 0.6406, 0.81, 0.6383, 0.7972, 0.6365, 0.7825, 0.6351, 0.7666, 0.6343, 0.75, 0.634, 0.7334, 0.6343, 0.7175, 0.6351, 0.7028, 0.6365, 0.69, 0.6383, 0.6794, 0.6406, 0.6715, 0.6432, 0.6667, 0.646, 0.6651, 0.6489, 0.625, 0.75, 0.7188, 0.7428, 0.7188, 0.7571, 0.75, 0.7571, 0.75, 0.7428, 0.625, 0.7428, 0.625, 0.7571, 0.6562, 0.7571, 0.6562, 0.7428, 0.6562, 0.7428, 0.6562, 0.7571, 0.6875, 0.7571, 0.6875, 0.7428, 0.2188, 0.7428, 0.2188, 0.7571, 0.25, 0.7571, 0.25, 0.7428, 0.7812, 0.7428, 0.7812, 0.7571, 0.8125, 0.7571, 0.8125, 0.7428, 0.75, 0.7428, 0.75, 0.7571, 0.7812, 0.7571, 0.7812, 0.7428, 0.8437, 0.7428, 0.8438, 0.7571, 0.875, 0.7571, 0.875, 0.7428, 0.0, 0.7428, 0.0, 0.7571, 0.03125, 0.7571, 0.03125, 0.7428, 0.4688, 0.7428, 0.4688, 0.7571, 0.5, 0.7571, 0.5, 0.7428, 0.1562, 0.7428, 0.1562, 0.7571, 0.1875, 0.7571, 0.1875, 0.7428, 0.5, 0.7428, 0.5, 0.7571, 0.5312, 0.7571, 0.5312, 0.7428, 0.03125, 0.7428, 0.03125, 0.7571, 0.0625, 0.7571, 0.0625, 0.7428, 0.875, 0.7428, 0.875, 0.7571, 0.9062, 0.7571, 0.9062, 0.7428, 0.4062, 0.7428, 0.4062, 0.7571, 0.4375, 0.7571, 0.4375, 0.7428, 0.9062, 0.7428, 0.9062, 0.7571, 0.9375, 0.7571, 0.9375, 0.7428, 0.5938, 0.7428, 0.5938, 0.7571, 0.625, 0.7571, 0.625, 0.7428, 0.09375, 0.7428, 0.09375, 0.7571, 0.125, 0.7571, 0.125, 0.7428, 0.1875, 0.7428, 0.1875, 0.7571, 0.2188, 0.7571, 0.2188, 0.7428, 0.125, 0.75, 0.1651, 0.6489, 0.1651, 0.6847, 0.1667, 0.6876, 0.1715, 0.6904, 0.1794, 0.6929, 0.19, 0.6952, 0.2028, 0.697, 0.2175, 0.6984, 0.2334, 0.6993, 0.25, 0.6996, 0.2666, 0.6993, 0.2825, 0.6984, 0.2972, 0.697, 0.31, 0.6952, 0.3206, 0.6929, 0.3285, 0.6904, 0.3333, 0.6876, 0.3349, 0.6847, 0.375, 0.75, 0.3349, 0.7216, 0.3333, 0.7187, 0.3284, 0.7159, 0.3206, 0.7133, 0.31, 0.7111, 0.2972, 0.7092, 0.2825, 0.7078, 0.2666, 0.707, 0.25, 0.7067, 0.2334, 0.707, 0.2175, 0.7078, 0.2028, 0.7092, 0.19, 0.7111, 0.1794, 0.7133, 0.1715, 0.7159, 0.1667, 0.7187, 0.1651, 0.7216, 0.5625, 0.7428, 0.5625, 0.7571, 0.5938, 0.7571, 0.5938, 0.7428, 0.375, 0.7428, 0.375, 0.7571, 0.4062, 0.7571, 0.4062, 0.7428, 0.3125, 0.7428, 0.3125, 0.7571, 0.3438, 0.7571, 0.3438, 0.7428, 0.9687, 0.7428, 0.9688, 0.7571, 1.0, 0.7571, 1.0, 0.7428, 0.8125, 0.7428, 0.8125, 0.7571, 0.8438, 0.7571, 0.8437, 0.7428, 0.25, 0.7428, 0.25, 0.7571, 0.2812, 0.7571, 0.2812, 0.7428, 0.6875, 0.7428, 0.6875, 0.7571, 0.7188, 0.7571, 0.7188, 0.7428, 0.4375, 0.7428, 0.4375, 0.7571, 0.4688, 0.7571, 0.4688, 0.7428, 0.0625, 0.7428, 0.0625, 0.7571, 0.09375, 0.7571, 0.09375, 0.7428, 0.9375, 0.7428, 0.9375, 0.7571, 0.9688, 0.7571, 0.9687, 0.7428, 0.5312, 0.7428, 0.5312, 0.7571, 0.5625, 0.7571, 0.5625, 0.7428, 0.2812, 0.7428, 0.2812, 0.7571, 0.3125, 0.7571, 0.3125, 0.7428, 0.125, 0.7428, 0.125, 0.7571, 0.1562, 0.7571, 0.1562, 0.7428, 0.625, 0.75, 0.6651, 0.6489, 0.6667, 0.6518, 0.6715, 0.6545, 0.6794, 0.6571, 0.69, 0.6594, 0.7028, 0.6612, 0.7175, 0.6626, 0.7334, 0.6634, 0.75, 0.6637, 0.7666, 0.6634, 0.7825, 0.6626, 0.7972, 0.6612, 0.81, 0.6594, 0.8206, 0.6571, 0.8285, 0.6545, 0.8333, 0.6518, 0.8349, 0.6489, 0.875, 0.75, 0.8349, 0.6847, 0.8333, 0.6818, 0.8285, 0.679, 0.8206, 0.6764, 0.81, 0.6742, 0.7972, 0.6723, 0.7825, 0.671, 0.7666, 0.6701, 0.75, 0.6698, 0.7334, 0.6701, 0.7175, 0.671, 0.7028, 0.6723, 0.69, 0.6742, 0.6794, 0.6764, 0.6715, 0.679, 0.6667, 0.6818, 0.6651, 0.6847, 0.3438, 0.7428, 0.3438, 0.7571, 0.375, 0.7571, 0.375, 0.7428, 0.7188, 0.7428, 0.7188, 0.7571, 0.75, 0.7571, 0.75, 0.7428, 0.625, 0.7428, 0.625, 0.7572, 0.6562, 0.7571, 0.6562, 0.7429, 0.6562, 0.7429, 0.6562, 0.7571, 0.6875, 0.7571, 0.6875, 0.7428, 0.2188, 0.7429, 0.2188, 0.7572, 0.25, 0.7572, 0.25, 0.7429, 0.7812, 0.7428, 0.7812, 0.7571, 0.8125, 0.7571, 0.8125, 0.7429, 0.75, 0.7428, 0.75, 0.7571, 0.7812, 0.7571, 0.7812, 0.7428, 0.8438, 0.7428, 0.8438, 0.7572, 0.875, 0.7571, 0.875, 0.7428, 0.0, 0.7428, 0.0, 0.7571, 0.03125, 0.7571, 0.03125, 0.7428, 0.4688, 0.7429, 0.4688, 0.7571, 0.5, 0.7571, 0.5, 0.7429, 0.1562, 0.7428, 0.1562, 0.7571, 0.1875, 0.7571, 0.1875, 0.7429, 0.5, 0.7429, 0.5, 0.7571, 0.5312, 0.7571, 0.5312, 0.7429, 0.03125, 0.7428, 0.03125, 0.7571, 0.0625, 0.7571, 0.0625, 0.7428, 0.875, 0.7428, 0.875, 0.7571, 0.9062, 0.7571, 0.9062, 0.7429, 0.4062, 0.7428, 0.4062, 0.7571, 0.4375, 0.7571, 0.4375, 0.7429, 0.9062, 0.7429, 0.9062, 0.7571, 0.9375, 0.7571, 0.9375, 0.7428, 0.5938, 0.7429, 0.5938, 0.7571, 0.625, 0.7572, 0.625, 0.7428, 0.09375, 0.7429, 0.09375, 0.7572, 0.125, 0.7571, 0.125, 0.7429, 0.1875, 0.7429, 0.1875, 0.7571, 0.2188, 0.7572, 0.2188, 0.7429, 0.1667, 0.6042, 0.1715, 0.607, 0.1794, 0.6096, 0.19, 0.6118, 0.2028, 0.6137, 0.2175, 0.6151, 0.2334, 0.6159, 0.25, 0.6162, 0.2666, 0.6159, 0.2825, 0.6151, 0.2972, 0.6137, 0.31, 0.6118, 0.3206, 0.6096, 0.3285, 0.607, 0.3333, 0.6042, 0.3349, 0.6013, 0.375, 0.5, 0.375, 0.75, 0.3349, 0.6489, 0.3333, 0.646, 0.3285, 0.6432, 0.3206, 0.6406, 0.31, 0.6383, 0.2972, 0.6365, 0.2825, 0.6351, 0.2666, 0.6343, 0.25, 0.634, 0.2334, 0.6343, 0.2175, 0.6351, 0.2028, 0.6365, 0.19, 0.6383, 0.1794, 0.6406, 0.1715, 0.6432, 0.1667, 0.646, 0.1651, 0.6489, 0.125, 0.75, 0.125, 0.5, 0.1651, 0.6013, 0.5625, 0.7428, 0.5625, 0.7571, 0.5938, 0.7571, 0.5938, 0.7429, 0.375, 0.7428, 0.375, 0.7571, 0.4062, 0.7571, 0.4062, 0.7428, 0.3125, 0.7429, 0.3125, 0.7572, 0.3438, 0.7571, 0.3438, 0.7429, 0.9687, 0.7428, 0.9688, 0.7571, 1.0, 0.7571, 1.0, 0.7428, 0.8125, 0.7429, 0.8125, 0.7571, 0.8438, 0.7572, 0.8438, 0.7428, 0.25, 0.7429, 0.25, 0.7572, 0.2812, 0.7572, 0.2812, 0.7429, 0.6875, 0.7428, 0.6875, 0.7571, 0.7188, 0.7571, 0.7188, 0.7428, 0.4375, 0.7429, 0.4375, 0.7571, 0.4688, 0.7571, 0.4688, 0.7429, 0.0625, 0.7428, 0.0625, 0.7571, 0.09375, 0.7572, 0.09375, 0.7429, 0.9375, 0.7428, 0.9375, 0.7571, 0.9688, 0.7571, 0.9687, 0.7428, 0.5312, 0.7429, 0.5312, 0.7571, 0.5625, 0.7571, 0.5625, 0.7428, 0.2812, 0.7429, 0.2812, 0.7572, 0.3125, 0.7572, 0.3125, 0.7429, 0.125, 0.7429, 0.125, 0.7571, 0.1562, 0.7571, 0.1562, 0.7428, 0.875, 0.5, 0.8349, 0.5616, 0.8333, 0.5587, 0.8285, 0.5559, 0.8206, 0.5533, 0.81, 0.5511, 0.7972, 0.5492, 0.7825, 0.5478, 0.7666, 0.547, 0.75, 0.5467, 0.7334, 0.547, 0.7175, 0.5478, 0.7028, 0.5492, 0.69, 0.5511, 0.6794, 0.5533, 0.6715, 0.5559, 0.6667, 0.5587, 0.6651, 0.5616, 0.625, 0.5, 0.6651, 0.5236, 0.6667, 0.5265, 0.6715, 0.5293, 0.6794, 0.5318, 0.69, 0.5341, 0.7028, 0.5359, 0.7175, 0.5373, 0.7334, 0.5382, 0.75, 0.5385, 0.7666, 0.5382, 0.7825, 0.5373, 0.7972, 0.5359, 0.81, 0.5341, 0.8206, 0.5318, 0.8285, 0.5293, 0.8333, 0.5265, 0.8349, 0.5236, 0.3438, 0.7429, 0.3438, 0.7571, 0.375, 0.7571, 0.375, 0.7428, 0.7188, 0.7428, 0.7188, 0.7572, 0.75, 0.7572, 0.75, 0.7428, 0.625, 0.7428, 0.625, 0.7571, 0.6562, 0.7572, 0.6562, 0.7428, 0.6562, 0.7428, 0.6562, 0.7572, 0.6875, 0.7572, 0.6875, 0.7428, 0.2188, 0.7429, 0.2188, 0.7571, 0.25, 0.7571, 0.25, 0.7429, 0.7812, 0.7428, 0.7812, 0.7572, 0.8125, 0.7572, 0.8125, 0.7428, 0.75, 0.7428, 0.75, 0.7572, 0.7812, 0.7572, 0.7812, 0.7428, 0.8438, 0.7428, 0.8438, 0.7572, 0.875, 0.7572, 0.875, 0.7428, 0.0, 0.7428, 0.0, 0.7571, 0.03125, 0.7571, 0.03125, 0.7428, 0.4688, 0.7429, 0.4688, 0.7572, 0.5, 0.7572, 0.5, 0.7429, 0.1562, 0.7428, 0.1562, 0.7571, 0.1875, 0.7571, 0.1875, 0.7429, 0.5, 0.7429, 0.5, 0.7572, 0.5312, 0.7572, 0.5312, 0.7429, 0.03125, 0.7428, 0.03125, 0.7571, 0.0625, 0.7571, 0.0625, 0.7428, 0.875, 0.7428, 0.875, 0.7572, 0.9062, 0.7571, 0.9062, 0.7428, 0.4062, 0.7429, 0.4062, 0.7572, 0.4375, 0.7572, 0.4375, 0.7429, 0.9062, 0.7428, 0.9062, 0.7571, 0.9375, 0.7571, 0.9375, 0.7428, 0.5938, 0.7429, 0.5938, 0.7572, 0.625, 0.7571, 0.625, 0.7428, 0.09375, 0.7429, 0.09375, 0.7571, 0.125, 0.7571, 0.125, 0.7428, 0.375, 0.75, 0.3349, 0.6847, 0.3333, 0.6818, 0.3285, 0.679, 0.3206, 0.6764, 0.31, 0.6742, 0.2972, 0.6723, 0.2825, 0.671, 0.2666, 0.6701, 0.25, 0.6698, 0.2334, 0.6701, 0.2175, 0.671, 0.2028, 0.6723, 0.19, 0.6742, 0.1794, 0.6764, 0.1715, 0.679, 0.1667, 0.6818, 0.1651, 0.6847, 0.1651, 0.6489, 0.1667, 0.6518, 0.1715, 0.6545, 0.1794, 0.6571, 0.19, 0.6594, 0.2028, 0.6612, 0.2175, 0.6626, 0.2334, 0.6634, 0.25, 0.6637, 0.2666, 0.6634, 0.2825, 0.6626, 0.2972, 0.6612, 0.31, 0.6594, 0.3206, 0.6571, 0.3285, 0.6545, 0.3333, 0.6518, 0.3349, 0.6489, 0.1875, 0.7429, 0.1875, 0.7571, 0.2188, 0.7571, 0.2188, 0.7429, 0.6651, 0.6847, 0.6667, 0.6876, 0.6715, 0.6904, 0.6794, 0.6929, 0.69, 0.6952, 0.7028, 0.697, 0.7175, 0.6984, 0.7334, 0.6993, 0.75, 0.6996, 0.7666, 0.6993, 0.7825, 0.6984, 0.7972, 0.697, 0.81, 0.6952, 0.8206, 0.6929, 0.8285, 0.6904, 0.8333, 0.6876, 0.8349, 0.6847, 0.875, 0.75, 0.8349, 0.7216, 0.8333, 0.7187, 0.8285, 0.7159, 0.8206, 0.7133, 0.81, 0.7111, 0.7972, 0.7092, 0.7825, 0.7078, 0.7666, 0.707, 0.75, 0.7067, 0.7334, 0.707, 0.7175, 0.7078, 0.7028, 0.7092, 0.69, 0.7111, 0.6794, 0.7133, 0.6715, 0.7159, 0.6667, 0.7187, 0.6651, 0.7216, 0.625, 0.75, 0.5625, 0.7429, 0.5625, 0.7572, 0.5938, 0.7572, 0.5938, 0.7429, 0.375, 0.7428, 0.375, 0.7571, 0.4062, 0.7572, 0.4062, 0.7429, 0.3125, 0.7428, 0.3125, 0.7571, 0.3438, 0.7571, 0.3438, 0.7429, 0.9687, 0.7428, 0.9688, 0.7571, 1.0, 0.7571, 1.0, 0.7428, 0.8125, 0.7428, 0.8125, 0.7572, 0.8438, 0.7572, 0.8438, 0.7428, 0.25, 0.7429, 0.25, 0.7571, 0.2812, 0.7571, 0.2812, 0.7429, 0.6875, 0.7428, 0.6875, 0.7572, 0.7188, 0.7572, 0.7188, 0.7428, 0.4375, 0.7429, 0.4375, 0.7572, 0.4688, 0.7572, 0.4688, 0.7429, 0.0625, 0.7428, 0.0625, 0.7571, 0.09375, 0.7571, 0.09375, 0.7429, 0.9375, 0.7428, 0.9375, 0.7571, 0.9688, 0.7571, 0.9687, 0.7428, 0.5312, 0.7429, 0.5312, 0.7572, 0.5625, 0.7572, 0.5625, 0.7429, 0.2812, 0.7429, 0.2812, 0.7571, 0.3125, 0.7571, 0.3125, 0.7428, 0.125, 0.7428, 0.125, 0.7571, 0.1562, 0.7571, 0.1562, 0.7428, 0.3438, 0.7429, 0.3438, 0.7571, 0.375, 0.7571, 0.375, 0.7428, 0.7188, 0.7429, 0.7188, 0.7571, 0.75, 0.7571, 0.75, 0.7428, 0.625, 0.75, 0.6651, 0.7216, 0.6667, 0.7245, 0.6715, 0.7273, 0.6794, 0.7298, 0.69, 0.7321, 0.7028, 0.7339, 0.7175, 0.7353, 0.7334, 0.7361, 0.75, 0.7364, 0.7666, 0.7361, 0.7825, 0.7353, 0.7972, 0.7339, 0.81, 0.7321, 0.8206, 0.7298, 0.8285, 0.7273, 0.8333, 0.7245, 0.8349, 0.7216, 0.875, 0.75, 0.625, 0.7429, 0.625, 0.7572, 0.6562, 0.7572, 0.6562, 0.7428, 0.6562, 0.7428, 0.6562, 0.7572, 0.6875, 0.7572, 0.6875, 0.7428, 0.2188, 0.7429, 0.2188, 0.7572, 0.25, 0.7572, 0.25, 0.7429, 0.7812, 0.7428, 0.7812, 0.7571, 0.8125, 0.7572, 0.8125, 0.7429, 0.75, 0.7428, 0.75, 0.7571, 0.7812, 0.7571, 0.7812, 0.7428, 0.8438, 0.7429, 0.8438, 0.7571, 0.875, 0.7571, 0.875, 0.7429, 0.0, 0.7428, 0.0, 0.7572, 0.03125, 0.7572, 0.03125, 0.7428, 0.4688, 0.7429, 0.4688, 0.7572, 0.5, 0.7572, 0.5, 0.7429, 0.1562, 0.7428, 0.1562, 0.7572, 0.1875, 0.7572, 0.1875, 0.7429, 0.5, 0.7429, 0.5, 0.7572, 0.5312, 0.7572, 0.5312, 0.7429, 0.03125, 0.7428, 0.03125, 0.7572, 0.0625, 0.7572, 0.0625, 0.7428, 0.875, 0.7429, 0.875, 0.7571, 0.9062, 0.7572, 0.9062, 0.7428, 0.4062, 0.7429, 0.4062, 0.7572, 0.4375, 0.7572, 0.4375, 0.7429, 0.9062, 0.7428, 0.9062, 0.7572, 0.9375, 0.7572, 0.9375, 0.7428, 0.5938, 0.7429, 0.5938, 0.7572, 0.625, 0.7572, 0.625, 0.7429, 0.09375, 0.7428, 0.09375, 0.7572, 0.125, 0.7572, 0.125, 0.7428, 0.1667, 0.7245, 0.1715, 0.7273, 0.1794, 0.7298, 0.19, 0.7321, 0.2028, 0.7339, 0.2175, 0.7353, 0.2334, 0.7361, 0.25, 0.7364, 0.2666, 0.7361, 0.2825, 0.7353, 0.2972, 0.7339, 0.31, 0.7321, 0.3206, 0.7298, 0.3285, 0.7273, 0.3333, 0.7245, 0.3349, 0.7216, 0.375, 0.75, 0.125, 0.75, 0.1651, 0.7216, 0.1875, 0.7429, 0.1875, 0.7572, 0.2188, 0.7572, 0.2188, 0.7429, 0.5625, 0.7429, 0.5625, 0.7572, 0.5938, 0.7572, 0.5938, 0.7429, 0.375, 0.7429, 0.375, 0.7572, 0.4062, 0.7572, 0.4062, 0.7429, 0.3125, 0.7428, 0.3125, 0.7572, 0.3438, 0.7572, 0.3438, 0.7428, 0.9688, 0.7428, 0.9688, 0.7572, 1.0, 0.7572, 1.0, 0.7428, 0.8125, 0.7429, 0.8125, 0.7572, 0.8438, 0.7571, 0.8438, 0.7429, 0.25, 0.7429, 0.25, 0.7572, 0.2812, 0.7571, 0.2812, 0.7428, 0.6875, 0.7428, 0.6875, 0.7572, 0.7188, 0.7571, 0.7188, 0.7429, 0.4375, 0.7429, 0.4375, 0.7572, 0.4688, 0.7572, 0.4688, 0.7429, 0.0625, 0.7428, 0.0625, 0.7572, 0.09375, 0.7572, 0.09375, 0.7428, 0.9375, 0.7428, 0.9375, 0.7572, 0.9688, 0.7572, 0.9688, 0.7428, 0.5312, 0.7429, 0.5312, 0.7572, 0.5625, 0.7572, 0.5625, 0.7429, 0.2812, 0.7428, 0.2812, 0.7571, 0.3125, 0.7572, 0.3125, 0.7428, 0.125, 0.7428, 0.125, 0.7572, 0.1562, 0.7572, 0.1562, 0.7428, 0.3438, 0.7428, 0.3438, 0.7572, 0.375, 0.7572, 0.375, 0.7429, 0.7188, 0.7429, 0.7188, 0.7572, 0.75, 0.7572, 0.75, 0.7429, 0.625, 0.7429, 0.625, 0.7572, 0.6562, 0.7572, 0.6562, 0.7429, 0.6562, 0.7429, 0.6562, 0.7572, 0.6875, 0.7572, 0.6875, 0.7429, 0.2187, 0.7429, 0.2188, 0.7572, 0.25, 0.7572, 0.25, 0.7429, 0.7812, 0.7429, 0.7812, 0.7572, 0.8125, 0.7572, 0.8125, 0.7429, 0.75, 0.7429, 0.75, 0.7572, 0.7812, 0.7572, 0.7812, 0.7429, 0.8438, 0.7429, 0.8438, 0.7572, 0.875, 0.7572, 0.875, 0.7429, 0.0, 0.7428, 0.0, 0.7571, 0.03125, 0.7572, 0.03125, 0.7429, 0.4687, 0.7429, 0.4688, 0.7572, 0.5, 0.7572, 0.5, 0.7429, 0.1562, 0.7429, 0.1562, 0.7572, 0.1875, 0.7572, 0.1875, 0.7429, 0.5, 0.7429, 0.5, 0.7572, 0.5312, 0.7572, 0.5312, 0.7429, 0.03125, 0.7429, 0.03125, 0.7572, 0.0625, 0.7572, 0.0625, 0.7429, 0.875, 0.7429, 0.875, 0.7572, 0.9062, 0.7572, 0.9062, 0.7429, 0.4062, 0.7429, 0.4062, 0.7572, 0.4375, 0.7572, 0.4375, 0.7429, 0.9062, 0.7429, 0.9062, 0.7572, 0.9375, 0.7572, 0.9375, 0.7429, 0.5937, 0.7429, 0.5938, 0.7572, 0.625, 0.7572, 0.625, 0.7429, 0.09375, 0.7429, 0.09375, 0.7572, 0.125, 0.7572, 0.125, 0.7429, 0.1875, 0.7429, 0.1875, 0.7572, 0.2188, 0.7572, 0.2187, 0.7429, 0.375, 0.5, 0.3349, 0.5236, 0.3333, 0.5207, 0.3285, 0.5179, 0.3206, 0.5153, 0.31, 0.5131, 0.2972, 0.5112, 0.2825, 0.5099, 0.2666, 0.509, 0.25, 0.5087, 0.2334, 0.509, 0.2175, 0.5099, 0.2028, 0.5112, 0.19, 0.5131, 0.1794, 0.5153, 0.1715, 0.5179, 0.1667, 0.5207, 0.1651, 0.5236, 0.125, 0.5, 0.5625, 0.7429, 0.5625, 0.7572, 0.5938, 0.7572, 0.5937, 0.7429, 0.375, 0.7429, 0.375, 0.7572, 0.4062, 0.7572, 0.4062, 0.7429, 0.3125, 0.7429, 0.3125, 0.7572, 0.3438, 0.7572, 0.3438, 0.7429, 0.9688, 0.7429, 0.9688, 0.7572, 1.0, 0.7571, 1.0, 0.7428, 0.8125, 0.7429, 0.8125, 0.7572, 0.8438, 0.7572, 0.8438, 0.7429, 0.25, 0.7429, 0.25, 0.7572, 0.2812, 0.7572, 0.2812, 0.7429, 0.6875, 0.7429, 0.6875, 0.7572, 0.7188, 0.7572, 0.7188, 0.7429, 0.4375, 0.7429, 0.4375, 0.7572, 0.4688, 0.7572, 0.4687, 0.7429, 0.0625, 0.7429, 0.0625, 0.7572, 0.09375, 0.7572, 0.09375, 0.7429, 0.9375, 0.7429, 0.9375, 0.7572, 0.9688, 0.7572, 0.9688, 0.7429, 0.5312, 0.7429, 0.5312, 0.7572, 0.5625, 0.7572, 0.5625, 0.7429, 0.2812, 0.7429, 0.2812, 0.7572, 0.3125, 0.7572, 0.3125, 0.7429, 0.125, 0.7429, 0.125, 0.7572, 0.1562, 0.7572, 0.1562, 0.7429, 0.8349, 0.5236, 0.8333, 0.5207, 0.8285, 0.5179, 0.8206, 0.5153, 0.81, 0.5131, 0.7972, 0.5112, 0.7825, 0.5099, 0.7666, 0.509, 0.75, 0.5087, 0.7334, 0.509, 0.7175, 0.5099, 0.7028, 0.5112, 0.69, 0.5131, 0.6794, 0.5153, 0.6715, 0.5179, 0.6667, 0.5207, 0.6651, 0.5236, 0.625, 0.5, 0.875, 0.5, 0.3438, 0.7429, 0.3438, 0.7572, 0.375, 0.7572, 0.375, 0.7429, 0.7188, 0.7429, 0.7188, 0.7572, 0.75, 0.7571, 0.75, 0.7429, 0.625, 0.7428, 0.625, 0.7571, 0.6562, 0.7572, 0.6562, 0.7428, 0.6562, 0.7428, 0.6562, 0.7572, 0.6875, 0.7572, 0.6875, 0.7429, 0.2188, 0.7429, 0.2188, 0.7572, 0.25, 0.7572, 0.25, 0.7428, 0.7812, 0.7429, 0.7812, 0.7572, 0.8125, 0.7572, 0.8125, 0.7429, 0.75, 0.7429, 0.75, 0.7571, 0.7812, 0.7572, 0.7812, 0.7429, 0.8438, 0.7428, 0.8438, 0.7572, 0.875, 0.7571, 0.875, 0.7428, 0.0, 0.7428, 0.0, 0.7572, 0.03125, 0.7571, 0.03125, 0.7428, 0.4688, 0.7428, 0.4688, 0.7571, 0.5, 0.7571, 0.5, 0.7428, 0.1562, 0.7428, 0.1562, 0.7571, 0.1875, 0.7571, 0.1875, 0.7429, 0.5, 0.7428, 0.5, 0.7571, 0.5312, 0.7571, 0.5312, 0.7428, 0.03125, 0.7428, 0.03125, 0.7571, 0.0625, 0.7572, 0.0625, 0.7429, 0.875, 0.7428, 0.875, 0.7571, 0.9062, 0.7572, 0.9062, 0.7429, 0.4062, 0.7429, 0.4062, 0.7572, 0.4375, 0.7571, 0.4375, 0.7429, 0.9062, 0.7429, 0.9062, 0.7572, 0.9375, 0.7572, 0.9375, 0.7429, 0.5938, 0.7428, 0.5938, 0.7571, 0.625, 0.7571, 0.625, 0.7428, 0.09375, 0.7429, 0.09375, 0.7572, 0.125, 0.7571, 0.125, 0.7429, 0.1875, 0.7429, 0.1875, 0.7571, 0.2188, 0.7572, 0.2188, 0.7429, 0.1667, 0.5645, 0.1715, 0.5673, 0.1794, 0.5698, 0.19, 0.5721, 0.2028, 0.5739, 0.2175, 0.5753, 0.2334, 0.5761, 0.25, 0.5764, 0.2666, 0.5761, 0.2825, 0.5753, 0.2972, 0.5739, 0.31, 0.5721, 0.3206, 0.5698, 0.3285, 0.5673, 0.3333, 0.5645, 0.3349, 0.5616, 0.3349, 0.6013, 0.3333, 0.5984, 0.3285, 0.5956, 0.3206, 0.5931, 0.31, 0.5908, 0.2972, 0.589, 0.2825, 0.5876, 0.2666, 0.5868, 0.25, 0.5865, 0.2334, 0.5868, 0.2175, 0.5876, 0.2028, 0.589, 0.19, 0.5908, 0.1794, 0.5931, 0.1715, 0.5956, 0.1667, 0.5984, 0.1651, 0.6013, 0.125, 0.5, 0.1651, 0.5616, 0.5625, 0.7428, 0.5625, 0.7571, 0.5938, 0.7571, 0.5938, 0.7428, 0.375, 0.7429, 0.375, 0.7571, 0.4062, 0.7572, 0.4062, 0.7429, 0.3125, 0.7429, 0.3125, 0.7571, 0.3438, 0.7571, 0.3438, 0.7428, 0.9688, 0.7429, 0.9688, 0.7572, 1.0, 0.7572, 1.0, 0.7428, 0.8125, 0.7429, 0.8125, 0.7572, 0.8438, 0.7572, 0.8438, 0.7428, 0.25, 0.7428, 0.25, 0.7572, 0.2812, 0.7572, 0.2812, 0.7429, 0.6875, 0.7429, 0.6875, 0.7572, 0.7188, 0.7572, 0.7188, 0.7429, 0.4375, 0.7429, 0.4375, 0.7571, 0.4688, 0.7571, 0.4688, 0.7428, 0.0625, 0.7429, 0.0625, 0.7572, 0.09375, 0.7572, 0.09375, 0.7429, 0.9375, 0.7429, 0.9375, 0.7572, 0.9688, 0.7572, 0.9688, 0.7429, 0.5312, 0.7428, 0.5312, 0.7571, 0.5625, 0.7571, 0.5625, 0.7428, 0.2812, 0.7429, 0.2812, 0.7572, 0.3125, 0.7571, 0.3125, 0.7429, 0.125, 0.7429, 0.125, 0.7571, 0.1562, 0.7571, 0.1562, 0.7428, 0.625, 0.5, 0.6651, 0.5616, 0.6667, 0.5645, 0.6715, 0.5673, 0.6794, 0.5698, 0.69, 0.5721, 0.7028, 0.5739, 0.7175, 0.5753, 0.7334, 0.5761, 0.75, 0.5764, 0.7666, 0.5761, 0.7825, 0.5753, 0.7972, 0.5739, 0.81, 0.5721, 0.8206, 0.5698, 0.8285, 0.5673, 0.8333, 0.5645, 0.8349, 0.5616, 0.875, 0.5, 0.8349, 0.6013, 0.8333, 0.5984, 0.8285, 0.5956, 0.8206, 0.5931, 0.81, 0.5908, 0.7972, 0.589, 0.7825, 0.5876, 0.7666, 0.5868, 0.75, 0.5865, 0.7334, 0.5868, 0.7175, 0.5876, 0.7028, 0.589, 0.69, 0.5908, 0.6794, 0.5931, 0.6715, 0.5956, 0.6667, 0.5984, 0.6651, 0.6013, 0.3438, 0.7428, 0.3438, 0.7571, 0.375, 0.7571, 0.375, 0.7429])
me_cube_003.materials.append(mat_material_001)
me_cube_003.use_remesh_preserve_volume = False
me_cube_003.use_remesh_preserve_attributes = False
me_cube_003.use_mirror_vertex_groups = False
me_cube_003.update()
me_cube_004 = bpy.data.meshes.new('Cube.004')
me_cube_004.from_pydata([(-0.001, -0.001, -0.001), (-0.001, -0.001, 0.001), (-0.001, 0.001, -0.001), (0.001, -0.001, -0.001), (0.001, -0.001, 0.001), (0.001, 0.001, -0.001), (0.01311, 0.001, 0.001), (0.01311, 0.001, -0.001), (0.01311, -0.001, -0.001), (0.01311, -0.001, 0.001), (-0.01395, 0.001, -0.001), (-0.01395, -0.001, -0.001), (-0.01395, -0.001, 0.001), (-0.01395, 0.001, 0.001), (-0.001, -0.001, 0.01418), (-0.001, 0.001, 0.01418), (0.001, 0.001, 0.01418), (0.001, -0.001, 0.01418), (0.01311, 0.001, 0.01418), (0.01311, -0.001, 0.01418), (-0.01395, -0.001, 0.01418), (-0.01395, 0.001, 0.01418), (-0.001, 0.001, -0.001), (-0.001, -0.001, -0.001), (0.001, 0.001, -0.001), (0.001, -0.001, -0.001), (0.01311, -0.001, -0.001), (0.01311, 0.001, -0.001), (-0.01395, 0.001, -0.001), (-0.01395, -0.001, -0.001), (-0.001, 0.001, -0.1123), (-0.001, -0.001, -0.1123), (0.001, 0.001, -0.1123), (0.001, -0.001, -0.1123), (0.01311, -0.001, -0.1123), (0.01311, 0.001, -0.1123), (-0.01395, 0.001, -0.1123), (-0.01395, -0.001, -0.1123), (-0.001, 0.007215, 0.01418), (-0.001, 0.007215, 0.001), (-0.001, 0.007215, -0.001), (0.001, 0.007215, -0.001), (0.001, 0.007215, 0.001), (-0.01395, 0.007215, 0.001), (-0.01395, 0.007215, 0.01418), (0.01311, 0.007215, 0.001), (0.01311, 0.007215, -0.001), (-0.01395, 0.007215, -0.001), (0.001, 0.007215, 0.01418), (0.01311, 0.007215, 0.01418), (-0.01395, 0.007215, -0.1123), (-0.01395, 0.007215, -0.001), (0.001, 0.007215, -0.001), (-0.001, 0.007215, -0.001), (-0.001, 0.007215, -0.1123), (0.01311, 0.007215, -0.001), (0.001, 0.007215, -0.1123), (0.01311, 0.007215, -0.1123)], [], [(1, 4, 17, 14), (5, 2, 40, 41), (4, 3, 8, 9), (3, 4, 1, 0), (5, 7, 27, 24), (13, 12, 20, 21), (7, 6, 9, 8), (11, 10, 28, 29), (7, 5, 41, 46), (30, 36, 50, 54), (11, 12, 13, 10), (7, 8, 26, 27), (32, 30, 54, 56), (0, 1, 12, 11), (14, 15, 21, 20), (16, 15, 14, 17), (16, 17, 19, 18), (28, 22, 53, 51), (12, 1, 14, 20), (9, 6, 18, 19), (27, 35, 57, 55), (4, 9, 19, 17), (26, 25, 33, 34), (29, 28, 36, 37), (10, 13, 43, 47), (10, 2, 22, 28), (8, 3, 25, 26), (3, 0, 23, 25), (0, 11, 29, 23), (2, 5, 24, 22), (30, 32, 33, 31), (33, 32, 35, 34), (30, 31, 37, 36), (25, 23, 31, 33), (22, 24, 52, 53), (23, 29, 37, 31), (13, 21, 44, 43), (27, 26, 34, 35), (40, 39, 42, 41), (39, 43, 44, 38), (41, 42, 45, 46), (39, 40, 47, 43), (42, 39, 38, 48), (45, 42, 48, 49), (51, 53, 54, 50), (53, 52, 56, 54), (52, 55, 57, 56), (16, 18, 49, 48), (6, 7, 46, 45), (2, 10, 47, 40), (18, 6, 45, 49), (24, 27, 55, 52), (21, 15, 38, 44), (35, 32, 56, 57), (15, 16, 48, 38), (36, 28, 51, 50)])
_uv = me_cube_004.uv_layers.new(name='UVMap')
_uv.uv.foreach_set('vector', [0.625, 1.0, 0.625, 0.75, 0.625, 0.75, 0.625, 1.0, 0.375, 0.5, 0.375, 0.25, 0.375, 0.25, 0.375, 0.5, 0.625, 0.75, 0.375, 0.75, 0.375, 0.75, 0.625, 0.75, 0.375, 0.75, 0.625, 0.75, 0.625, 1.0, 0.375, 1.0, 0.375, 0.5, 0.375, 0.5, 0.375, 0.5, 0.375, 0.5, 0.625, 0.25, 0.625, 0.0, 0.625, 0.0, 0.625, 0.25, 0.375, 0.5, 0.625, 0.5, 0.625, 0.75, 0.375, 0.75, 0.375, 0.0, 0.375, 0.25, 0.375, 0.25, 0.375, 0.0, 0.375, 0.5, 0.375, 0.5, 0.375, 0.5, 0.375, 0.5, 0.125, 0.5, 0.125, 0.5, 0.125, 0.5, 0.125, 0.5, 0.375, 0.0, 0.625, 0.0, 0.625, 0.25, 0.375, 0.25, 0.375, 0.5, 0.375, 0.75, 0.375, 0.75, 0.375, 0.5, 0.375, 0.5, 0.125, 0.5, 0.125, 0.5, 0.375, 0.5, 0.375, 1.0, 0.625, 1.0, 0.625, 1.0, 0.375, 1.0, 0.875, 0.75, 0.875, 0.5, 0.875, 0.5, 0.875, 0.75, 0.625, 0.5, 0.875, 0.5, 0.875, 0.75, 0.625, 0.75, 0.625, 0.5, 0.625, 0.75, 0.625, 0.75, 0.625, 0.5, 0.375, 0.25, 0.375, 0.25, 0.375, 0.25, 0.375, 0.25, 0.625, 1.0, 0.625, 1.0, 0.625, 1.0, 0.625, 1.0, 0.625, 0.75, 0.625, 0.5, 0.625, 0.5, 0.625, 0.75, 0.375, 0.5, 0.375, 0.5, 0.375, 0.5, 0.375, 0.5, 0.625, 0.75, 0.625, 0.75, 0.625, 0.75, 0.625, 0.75, 0.375, 0.75, 0.375, 0.75, 0.375, 0.75, 0.375, 0.75, 0.375, 0.0, 0.375, 0.25, 0.375, 0.25, 0.375, 0.0, 0.375, 0.25, 0.625, 0.25, 0.625, 0.25, 0.375, 0.25, 0.375, 0.25, 0.375, 0.25, 0.375, 0.25, 0.375, 0.25, 0.375, 0.75, 0.375, 0.75, 0.375, 0.75, 0.375, 0.75, 0.375, 0.75, 0.375, 1.0, 0.375, 1.0, 0.375, 0.75, 0.375, 1.0, 0.375, 1.0, 0.375, 1.0, 0.375, 1.0, 0.375, 0.25, 0.375, 0.5, 0.375, 0.5, 0.375, 0.25, 0.125, 0.5, 0.375, 0.5, 0.375, 0.75, 0.125, 0.75, 0.375, 0.75, 0.375, 0.5, 0.375, 0.5, 0.375, 0.75, 0.125, 0.5, 0.125, 0.75, 0.125, 0.75, 0.125, 0.5, 0.375, 0.75, 0.375, 1.0, 0.375, 1.0, 0.375, 0.75, 0.375, 0.25, 0.375, 0.5, 0.375, 0.5, 0.375, 0.25, 0.375, 1.0, 0.375, 1.0, 0.375, 1.0, 0.375, 1.0, 0.625, 0.25, 0.625, 0.25, 0.625, 0.25, 0.625, 0.25, 0.375, 0.5, 0.375, 0.75, 0.375, 0.75, 0.375, 0.5, 0.375, 0.25, 0.625, 0.25, 0.625, 0.5, 0.375, 0.5, 0.625, 0.25, 0.625, 0.25, 0.625, 0.25, 0.625, 0.25, 0.375, 0.5, 0.625, 0.5, 0.625, 0.5, 0.375, 0.5, 0.625, 0.25, 0.375, 0.25, 0.375, 0.25, 0.625, 0.25, 0.625, 0.5, 0.625, 0.25, 0.625, 0.25, 0.625, 0.5, 0.625, 0.5, 0.625, 0.5, 0.625, 0.5, 0.625, 0.5, 0.375, 0.25, 0.375, 0.25, 0.375, 0.25, 0.375, 0.25, 0.375, 0.25, 0.375, 0.5, 0.375, 0.5, 0.375, 0.25, 0.375, 0.5, 0.375, 0.5, 0.375, 0.5, 0.375, 0.5, 0.625, 0.5, 0.625, 0.5, 0.625, 0.5, 0.625, 0.5, 0.625, 0.5, 0.375, 0.5, 0.375, 0.5, 0.625, 0.5, 0.375, 0.25, 0.375, 0.25, 0.375, 0.25, 0.375, 0.25, 0.625, 0.5, 0.625, 0.5, 0.625, 0.5, 0.625, 0.5, 0.375, 0.5, 0.375, 0.5, 0.375, 0.5, 0.375, 0.5, 0.875, 0.5, 0.875, 0.5, 0.875, 0.5, 0.875, 0.5, 0.375, 0.5, 0.375, 0.5, 0.375, 0.5, 0.375, 0.5, 0.875, 0.5, 0.625, 0.5, 0.625, 0.5, 0.875, 0.5, 0.375, 0.25, 0.375, 0.25, 0.375, 0.25, 0.375, 0.25])
me_cube_004.materials.append(mat_material_001)
me_cube_004.use_remesh_preserve_volume = False
me_cube_004.use_remesh_preserve_attributes = False
me_cube_004.use_mirror_vertex_groups = False
me_cube_004.update()
me_cube_005 = bpy.data.meshes.new('Cube.005')
me_cube_005.from_pydata([(-0.001, -0.001, -0.001), (-0.001, -0.001, 0.001), (-0.001, 0.001, -0.001), (-0.001, 0.001, 0.001), (0.001, -0.001, -0.001), (0.001, -0.001, 0.001), (0.001, 0.001, -0.001), (0.001, 0.001, 0.001), (0.01311, 0.001, 0.001), (0.01311, 0.001, -0.001), (0.01311, -0.001, -0.001), (0.01311, -0.001, 0.001), (-0.01395, 0.001, -0.001), (-0.01395, -0.001, -0.001), (-0.01395, -0.001, 0.001), (-0.01395, 0.001, 0.001), (-0.001, -0.001, 0.01418), (-0.001, 0.001, 0.01418), (0.001, 0.001, 0.01418), (0.001, -0.001, 0.01418), (0.01311, 0.001, 0.01418), (0.01311, -0.001, 0.01418), (-0.01395, -0.001, 0.01418), (-0.01395, 0.001, 0.01418), (-0.001, 0.001, -0.001), (-0.001, -0.001, -0.001), (0.001, 0.001, -0.001), (0.001, -0.001, -0.001), (0.01311, -0.001, -0.001), (0.01311, 0.001, -0.001), (-0.01395, 0.001, -0.001), (-0.01395, -0.001, -0.001), (-0.001, 0.001, -0.1123), (-0.001, -0.001, -0.1123), (0.001, 0.001, -0.1123), (0.001, -0.001, -0.1123), (0.01311, -0.001, -0.1123), (0.01311, 0.001, -0.1123), (-0.01395, 0.001, -0.1123), (-0.01395, -0.001, -0.1123), (-0.001, -0.001, 0.03202), (-0.001, 0.001, 0.03202), (0.001, 0.001, 0.03202), (0.001, -0.001, 0.03202), (0.01311, 0.001, 0.03202), (0.01311, -0.001, 0.03202), (-0.01395, -0.001, 0.03202), (-0.01395, 0.001, 0.03202)], [], [(1, 5, 19, 16), (2, 3, 7, 6), (5, 4, 10, 11), (4, 5, 1, 0), (6, 9, 29, 26), (15, 14, 22, 23), (9, 8, 11, 10), (13, 12, 30, 31), (3, 15, 23, 17), (6, 7, 8, 9), (13, 14, 15, 12), (9, 10, 28, 29), (3, 2, 12, 15), (0, 1, 14, 13), (19, 21, 45, 43), (23, 22, 46, 47), (22, 16, 40, 46), (7, 3, 17, 18), (14, 1, 16, 22), (11, 8, 20, 21), (8, 7, 18, 20), (5, 11, 21, 19), (28, 27, 35, 36), (31, 30, 38, 39), (30, 24, 32, 38), (12, 2, 24, 30), (10, 4, 27, 28), (4, 0, 25, 27), (0, 13, 31, 25), (2, 6, 26, 24), (32, 34, 35, 33), (35, 34, 37, 36), (32, 33, 39, 38), (27, 25, 33, 35), (24, 26, 34, 32), (25, 31, 39, 33), (26, 29, 37, 34), (29, 28, 36, 37), (40, 41, 47, 46), (42, 41, 40, 43), (42, 43, 45, 44), (16, 19, 43, 40), (18, 17, 41, 42), (17, 23, 47, 41), (20, 18, 42, 44), (21, 20, 44, 45)])
_uv = me_cube_005.uv_layers.new(name='UVMap')
_uv.uv.foreach_set('vector', [0.625, 1.0, 0.625, 0.75, 0.625, 0.75, 0.625, 1.0, 0.375, 0.25, 0.625, 0.25, 0.625, 0.5, 0.375, 0.5, 0.625, 0.75, 0.375, 0.75, 0.375, 0.75, 0.625, 0.75, 0.375, 0.75, 0.625, 0.75, 0.625, 1.0, 0.375, 1.0, 0.375, 0.5, 0.375, 0.5, 0.375, 0.5, 0.375, 0.5, 0.625, 0.25, 0.625, 0.0, 0.625, 0.0, 0.625, 0.25, 0.375, 0.5, 0.625, 0.5, 0.625, 0.75, 0.375, 0.75, 0.375, 0.0, 0.375, 0.25, 0.375, 0.25, 0.375, 0.0, 0.625, 0.25, 0.625, 0.25, 0.625, 0.25, 0.625, 0.25, 0.375, 0.5, 0.625, 0.5, 0.625, 0.5, 0.375, 0.5, 0.375, 0.0, 0.625, 0.0, 0.625, 0.25, 0.375, 0.25, 0.375, 0.5, 0.375, 0.75, 0.375, 0.75, 0.375, 0.5, 0.625, 0.25, 0.375, 0.25, 0.375, 0.25, 0.625, 0.25, 0.375, 1.0, 0.625, 1.0, 0.625, 1.0, 0.375, 1.0, 0.625, 0.75, 0.625, 0.75, 0.625, 0.75, 0.625, 0.75, 0.625, 0.25, 0.625, 0.0, 0.625, 0.0, 0.625, 0.25, 0.625, 1.0, 0.625, 1.0, 0.625, 1.0, 0.625, 1.0, 0.625, 0.5, 0.625, 0.25, 0.625, 0.25, 0.625, 0.5, 0.625, 1.0, 0.625, 1.0, 0.625, 1.0, 0.625, 1.0, 0.625, 0.75, 0.625, 0.5, 0.625, 0.5, 0.625, 0.75, 0.625, 0.5, 0.625, 0.5, 0.625, 0.5, 0.625, 0.5, 0.625, 0.75, 0.625, 0.75, 0.625, 0.75, 0.625, 0.75, 0.375, 0.75, 0.375, 0.75, 0.375, 0.75, 0.375, 0.75, 0.375, 0.0, 0.375, 0.25, 0.375, 0.25, 0.375, 0.0, 0.375, 0.25, 0.375, 0.25, 0.375, 0.25, 0.375, 0.25, 0.375, 0.25, 0.375, 0.25, 0.375, 0.25, 0.375, 0.25, 0.375, 0.75, 0.375, 0.75, 0.375, 0.75, 0.375, 0.75, 0.375, 0.75, 0.375, 1.0, 0.375, 1.0, 0.375, 0.75, 0.375, 1.0, 0.375, 1.0, 0.375, 1.0, 0.375, 1.0, 0.375, 0.25, 0.375, 0.5, 0.375, 0.5, 0.375, 0.25, 0.125, 0.5, 0.375, 0.5, 0.375, 0.75, 0.125, 0.75, 0.375, 0.75, 0.375, 0.5, 0.375, 0.5, 0.375, 0.75, 0.125, 0.5, 0.125, 0.75, 0.125, 0.75, 0.125, 0.5, 0.375, 0.75, 0.375, 1.0, 0.375, 1.0, 0.375, 0.75, 0.375, 0.25, 0.375, 0.5, 0.375, 0.5, 0.375, 0.25, 0.375, 1.0, 0.375, 1.0, 0.375, 1.0, 0.375, 1.0, 0.375, 0.5, 0.375, 0.5, 0.375, 0.5, 0.375, 0.5, 0.375, 0.5, 0.375, 0.75, 0.375, 0.75, 0.375, 0.5, 0.875, 0.75, 0.875, 0.5, 0.875, 0.5, 0.875, 0.75, 0.625, 0.5, 0.875, 0.5, 0.875, 0.75, 0.625, 0.75, 0.625, 0.5, 0.625, 0.75, 0.625, 0.75, 0.625, 0.5, 0.625, 1.0, 0.625, 0.75, 0.625, 0.75, 0.625, 1.0, 0.625, 0.5, 0.625, 0.25, 0.625, 0.25, 0.625, 0.5, 0.625, 0.25, 0.625, 0.25, 0.625, 0.25, 0.625, 0.25, 0.625, 0.5, 0.625, 0.5, 0.625, 0.5, 0.625, 0.5, 0.625, 0.75, 0.625, 0.5, 0.625, 0.5, 0.625, 0.75])
me_cube_005.materials.append(mat_material_001)
me_cube_005.use_remesh_preserve_volume = False
me_cube_005.use_remesh_preserve_attributes = False
me_cube_005.use_mirror_vertex_groups = False
me_cube_005.update()
me_cube_006 = bpy.data.meshes.new('Cube.006')
me_cube_006.from_pydata([(-0.001, -0.001, -0.001), (-0.001, -0.001, 0.001), (-0.001, 0.001, -0.001), (0.001, -0.001, -0.001), (0.001, -0.001, 0.001), (0.001, 0.001, -0.001), (0.01311, 0.001, 0.001), (0.01311, 0.001, -0.001), (0.01311, -0.001, -0.001), (0.01311, -0.001, 0.001), (-0.01395, 0.001, -0.001), (-0.01395, -0.001, -0.001), (-0.01395, -0.001, 0.001), (-0.01395, 0.001, 0.001), (-0.001, -0.001, 0.01418), (-0.001, 0.001, 0.01418), (0.001, 0.001, 0.01418), (0.001, -0.001, 0.01418), (0.01311, 0.001, 0.01418), (0.01311, -0.001, 0.01418), (-0.01395, -0.001, 0.01418), (-0.01395, 0.001, 0.01418), (-0.001, 0.001, -0.001), (-0.001, -0.001, -0.001), (0.001, 0.001, -0.001), (0.001, -0.001, -0.001), (0.01311, -0.001, -0.001), (0.01311, 0.001, -0.001), (-0.01395, 0.001, -0.001), (-0.01395, -0.001, -0.001), (-0.001, 0.001, -0.1123), (-0.001, -0.001, -0.1123), (0.001, 0.001, -0.1123), (0.001, -0.001, -0.1123), (0.01311, -0.001, -0.1123), (0.01311, 0.001, -0.1123), (-0.01395, 0.001, -0.1123), (-0.01395, -0.001, -0.1123), (-0.001, 0.007215, 0.01418), (-0.001, 0.007215, 0.001), (-0.001, 0.007215, -0.001), (0.001, 0.007215, -0.001), (0.001, 0.007215, 0.001), (-0.01395, 0.007215, 0.001), (-0.01395, 0.007215, 0.01418), (0.01311, 0.007215, 0.001), (0.01311, 0.007215, -0.001), (-0.01395, 0.007215, -0.001), (0.001, 0.007215, 0.01418), (0.01311, 0.007215, 0.01418), (-0.01395, 0.007215, -0.1123), (-0.01395, 0.007215, -0.001), (0.001, 0.007215, -0.001), (-0.001, 0.007215, -0.001), (-0.001, 0.007215, -0.1123), (0.01311, 0.007215, -0.001), (0.001, 0.007215, -0.1123), (0.01311, 0.007215, -0.1123)], [], [(1, 4, 17, 14), (5, 2, 40, 41), (4, 3, 8, 9), (3, 4, 1, 0), (5, 7, 27, 24), (13, 12, 20, 21), (7, 6, 9, 8), (11, 10, 28, 29), (7, 5, 41, 46), (30, 36, 50, 54), (11, 12, 13, 10), (7, 8, 26, 27), (32, 30, 54, 56), (0, 1, 12, 11), (14, 15, 21, 20), (16, 15, 14, 17), (16, 17, 19, 18), (28, 22, 53, 51), (12, 1, 14, 20), (9, 6, 18, 19), (27, 35, 57, 55), (4, 9, 19, 17), (26, 25, 33, 34), (29, 28, 36, 37), (10, 13, 43, 47), (10, 2, 22, 28), (8, 3, 25, 26), (3, 0, 23, 25), (0, 11, 29, 23), (2, 5, 24, 22), (30, 32, 33, 31), (33, 32, 35, 34), (30, 31, 37, 36), (25, 23, 31, 33), (22, 24, 52, 53), (23, 29, 37, 31), (13, 21, 44, 43), (27, 26, 34, 35), (40, 39, 42, 41), (39, 43, 44, 38), (41, 42, 45, 46), (39, 40, 47, 43), (42, 39, 38, 48), (45, 42, 48, 49), (51, 53, 54, 50), (53, 52, 56, 54), (52, 55, 57, 56), (16, 18, 49, 48), (6, 7, 46, 45), (2, 10, 47, 40), (18, 6, 45, 49), (24, 27, 55, 52), (21, 15, 38, 44), (35, 32, 56, 57), (15, 16, 48, 38), (36, 28, 51, 50)])
_uv = me_cube_006.uv_layers.new(name='UVMap')
_uv.uv.foreach_set('vector', [0.625, 1.0, 0.625, 0.75, 0.625, 0.75, 0.625, 1.0, 0.375, 0.5, 0.375, 0.25, 0.375, 0.25, 0.375, 0.5, 0.625, 0.75, 0.375, 0.75, 0.375, 0.75, 0.625, 0.75, 0.375, 0.75, 0.625, 0.75, 0.625, 1.0, 0.375, 1.0, 0.375, 0.5, 0.375, 0.5, 0.375, 0.5, 0.375, 0.5, 0.625, 0.25, 0.625, 0.0, 0.625, 0.0, 0.625, 0.25, 0.375, 0.5, 0.625, 0.5, 0.625, 0.75, 0.375, 0.75, 0.375, 0.0, 0.375, 0.25, 0.375, 0.25, 0.375, 0.0, 0.375, 0.5, 0.375, 0.5, 0.375, 0.5, 0.375, 0.5, 0.125, 0.5, 0.125, 0.5, 0.125, 0.5, 0.125, 0.5, 0.375, 0.0, 0.625, 0.0, 0.625, 0.25, 0.375, 0.25, 0.375, 0.5, 0.375, 0.75, 0.375, 0.75, 0.375, 0.5, 0.375, 0.5, 0.125, 0.5, 0.125, 0.5, 0.375, 0.5, 0.375, 1.0, 0.625, 1.0, 0.625, 1.0, 0.375, 1.0, 0.875, 0.75, 0.875, 0.5, 0.875, 0.5, 0.875, 0.75, 0.625, 0.5, 0.875, 0.5, 0.875, 0.75, 0.625, 0.75, 0.625, 0.5, 0.625, 0.75, 0.625, 0.75, 0.625, 0.5, 0.375, 0.25, 0.375, 0.25, 0.375, 0.25, 0.375, 0.25, 0.625, 1.0, 0.625, 1.0, 0.625, 1.0, 0.625, 1.0, 0.625, 0.75, 0.625, 0.5, 0.625, 0.5, 0.625, 0.75, 0.375, 0.5, 0.375, 0.5, 0.375, 0.5, 0.375, 0.5, 0.625, 0.75, 0.625, 0.75, 0.625, 0.75, 0.625, 0.75, 0.375, 0.75, 0.375, 0.75, 0.375, 0.75, 0.375, 0.75, 0.375, 0.0, 0.375, 0.25, 0.375, 0.25, 0.375, 0.0, 0.375, 0.25, 0.625, 0.25, 0.625, 0.25, 0.375, 0.25, 0.375, 0.25, 0.375, 0.25, 0.375, 0.25, 0.375, 0.25, 0.375, 0.75, 0.375, 0.75, 0.375, 0.75, 0.375, 0.75, 0.375, 0.75, 0.375, 1.0, 0.375, 1.0, 0.375, 0.75, 0.375, 1.0, 0.375, 1.0, 0.375, 1.0, 0.375, 1.0, 0.375, 0.25, 0.375, 0.5, 0.375, 0.5, 0.375, 0.25, 0.125, 0.5, 0.375, 0.5, 0.375, 0.75, 0.125, 0.75, 0.375, 0.75, 0.375, 0.5, 0.375, 0.5, 0.375, 0.75, 0.125, 0.5, 0.125, 0.75, 0.125, 0.75, 0.125, 0.5, 0.375, 0.75, 0.375, 1.0, 0.375, 1.0, 0.375, 0.75, 0.375, 0.25, 0.375, 0.5, 0.375, 0.5, 0.375, 0.25, 0.375, 1.0, 0.375, 1.0, 0.375, 1.0, 0.375, 1.0, 0.625, 0.25, 0.625, 0.25, 0.625, 0.25, 0.625, 0.25, 0.375, 0.5, 0.375, 0.75, 0.375, 0.75, 0.375, 0.5, 0.375, 0.25, 0.625, 0.25, 0.625, 0.5, 0.375, 0.5, 0.625, 0.25, 0.625, 0.25, 0.625, 0.25, 0.625, 0.25, 0.375, 0.5, 0.625, 0.5, 0.625, 0.5, 0.375, 0.5, 0.625, 0.25, 0.375, 0.25, 0.375, 0.25, 0.625, 0.25, 0.625, 0.5, 0.625, 0.25, 0.625, 0.25, 0.625, 0.5, 0.625, 0.5, 0.625, 0.5, 0.625, 0.5, 0.625, 0.5, 0.375, 0.25, 0.375, 0.25, 0.375, 0.25, 0.375, 0.25, 0.375, 0.25, 0.375, 0.5, 0.375, 0.5, 0.375, 0.25, 0.375, 0.5, 0.375, 0.5, 0.375, 0.5, 0.375, 0.5, 0.625, 0.5, 0.625, 0.5, 0.625, 0.5, 0.625, 0.5, 0.625, 0.5, 0.375, 0.5, 0.375, 0.5, 0.625, 0.5, 0.375, 0.25, 0.375, 0.25, 0.375, 0.25, 0.375, 0.25, 0.625, 0.5, 0.625, 0.5, 0.625, 0.5, 0.625, 0.5, 0.375, 0.5, 0.375, 0.5, 0.375, 0.5, 0.375, 0.5, 0.875, 0.5, 0.875, 0.5, 0.875, 0.5, 0.875, 0.5, 0.375, 0.5, 0.375, 0.5, 0.375, 0.5, 0.375, 0.5, 0.875, 0.5, 0.625, 0.5, 0.625, 0.5, 0.875, 0.5, 0.375, 0.25, 0.375, 0.25, 0.375, 0.25, 0.375, 0.25])
me_cube_006.materials.append(mat_material_001)
me_cube_006.use_remesh_preserve_volume = False
me_cube_006.use_remesh_preserve_attributes = False
me_cube_006.use_mirror_vertex_groups = False
me_cube_006.update()

# ---- objects
ob_cube = bpy.data.objects.new('Cube', me_cube_001)
ob_cube_002 = bpy.data.objects.new('Cube.002', me_cube_003)
ob_cube_003 = bpy.data.objects.new('Cube.003', me_cube_004)
ob_cube_004 = bpy.data.objects.new('Cube.004', me_cube_005)
ob_cube_001 = bpy.data.objects.new('Cube.001', me_cube_006)

# ---- transforms, parenting, visibility, modifiers, constraints
ob_cube.location = (0.0, 0.0, 0.0)
ob_cube.scale = (0.175, 1.0, 0.01)
ob_cube.lineart.crease_threshold = 0.0
ob_cube_002.location = (0.0, 0.0, -0.0802)
ob_cube_002.scale = (0.175, 1.0, 0.01)
ob_cube_002.lineart.crease_threshold = 0.0
ob_cube_003.location = (0.0, 0.07166, 0.0)
ob_cube_003.lineart.crease_threshold = 0.0
ob_cube_004.location = (0.0, -0.04005, -0.1015)
ob_cube_004.rotation_euler = (1.571, 0.0, 0.0)
ob_cube_004.lineart.crease_threshold = 0.0
ob_cube_001.location = (0.0, -0.07895, 0.0)
ob_cube_001.lineart.crease_threshold = 0.0

# ---- collection membership
col_collection.objects.link(ob_cube)
col_collection.objects.link(ob_cube_002)
col_collection.objects.link(ob_cube_003)
col_collection.objects.link(ob_cube_004)
col_collection.objects.link(ob_cube_001)

# ---- scene / render settings (as saved in the file)
scene.frame_start = 1; scene.frame_end = 250; scene.frame_set(1)
scene.render.engine = 'BLENDER_EEVEE_NEXT'
scene.cycles.use_denoising = False
scene.cycles.samples = 128
scene.cycles.sampling_pattern = 'TABULATED_SOBOL'
scene.cycles.use_adaptive_sampling = False
scene.cycles.use_light_tree = False
scene.view_settings.view_transform = 'Filmic'
bpy.context.view_layer.update()

# ---- added for rendering (the .blend has no active camera and no usable light): camera, sun
cam_auto = bpy.data.cameras.new('AutoCamera')
cam_auto.lens = 50.0
cam_auto.sensor_width = 36.0
cam_auto.clip_end = 1000.0
ob_auto_camera = bpy.data.objects.new('AutoCamera', cam_auto)
scene.collection.objects.link(ob_auto_camera)
ob_auto_camera.location = (0.189087, -0.227946, 0.102552)
ob_auto_camera.rotation_euler = (1.09748, -7.21219e-08, 0.694738)
scene.camera = ob_auto_camera
light_auto_sun = bpy.data.lights.new('AutoSun', 'SUN')
light_auto_sun.energy = 3.0
light_auto_sun.angle = 0.0523599
ob_auto_sun = bpy.data.objects.new('AutoSun', light_auto_sun)
scene.collection.objects.link(ob_auto_sun)
ob_auto_sun.rotation_euler = (0.872665, 0.174533, 0.523599)
bpy.context.view_layer.update()
